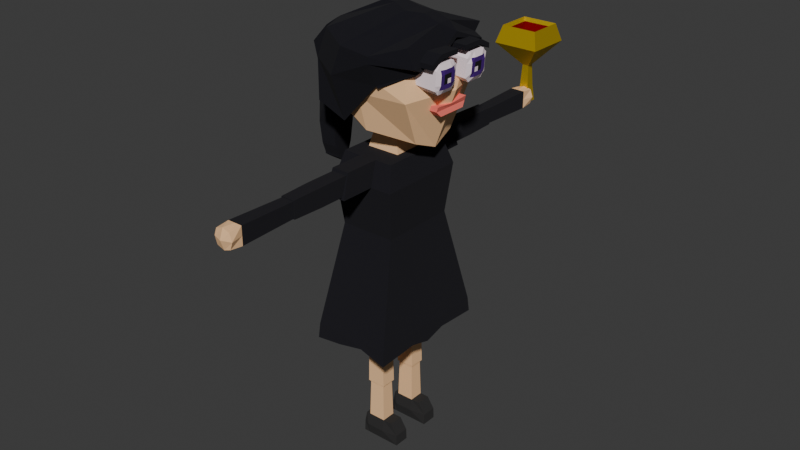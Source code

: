 # Source: DellOriginal.blend  (saved by Blender 5.0.119; exported with 4.5.12 LTS)
import bpy
from mathutils import Matrix  # noqa: F401  (used for matrix-valued properties, if any)

bpy.ops.wm.read_factory_settings(use_empty=True)
scene = bpy.context.scene
scene.name = 'Scene'

# ---- collections
col_collection = bpy.data.collections.new('Collection'); scene.collection.children.link(col_collection)

# ---- materials (node trees are filled in below, after node groups)
mat_lips = bpy.data.materials.new('lips')
mat_pants = bpy.data.materials.new('pants')
mat_skin = bpy.data.materials.new('skin')
mat_shirt = bpy.data.materials.new('shirt')
mat_boot = bpy.data.materials.new('boot')
mat_eye = bpy.data.materials.new('eye')
mat_black = bpy.data.materials.new('black')
mat_eye_color = bpy.data.materials.new('eye_color')
mat_beard = bpy.data.materials.new('beard')
mat_wine_glass = bpy.data.materials.new('wine_glass')
mat_wine = bpy.data.materials.new('wine')

# ---- material node trees
mat_lips.use_nodes = True; mat_lips.node_tree.nodes.clear()
_N = mat_lips.node_tree.nodes; _L = mat_lips.node_tree.links
n0 = _N.new('ShaderNodeBsdfPrincipled'); n0.name = 'Principled BSDF'; n0.location = (-200, 100)
n0.inputs[0].default_value = (0.9822, 0.1936, 0.1507, 1.0)
n0.inputs[2].default_value = 1.0
n1 = _N.new('ShaderNodeOutputMaterial'); n1.name = 'Material Output'; n1.location = (200, 100)
_L.new(n0.outputs[0], n1.inputs[0])
n1.is_active_output = True
mat_pants.use_nodes = True; mat_pants.node_tree.nodes.clear()
_N = mat_pants.node_tree.nodes; _L = mat_pants.node_tree.links
n0 = _N.new('ShaderNodeBsdfPrincipled'); n0.name = 'Principled BSDF'; n0.location = (-200, 100)
n0.inputs[0].default_value = (0.9823, 0.5972, 0.3095, 1.0)
n0.inputs[2].default_value = 1.0
n1 = _N.new('ShaderNodeOutputMaterial'); n1.name = 'Material Output'; n1.location = (200, 100)
_L.new(n0.outputs[0], n1.inputs[0])
n1.is_active_output = True
mat_skin.use_nodes = True; mat_skin.node_tree.nodes.clear()
_N = mat_skin.node_tree.nodes; _L = mat_skin.node_tree.links
n0 = _N.new('ShaderNodeBsdfPrincipled'); n0.name = 'Principled BSDF'; n0.location = (-200, 100)
n0.inputs[0].default_value = (0.9823, 0.5972, 0.3095, 1.0)
n0.inputs[2].default_value = 1.0
n1 = _N.new('ShaderNodeOutputMaterial'); n1.name = 'Material Output'; n1.location = (200, 100)
_L.new(n0.outputs[0], n1.inputs[0])
n1.is_active_output = True
mat_shirt.use_nodes = True; mat_shirt.node_tree.nodes.clear()
_N = mat_shirt.node_tree.nodes; _L = mat_shirt.node_tree.links
n0 = _N.new('ShaderNodeBsdfPrincipled'); n0.name = 'Principled BSDF'; n0.location = (-200, 100)
n0.inputs[0].default_value = (0.003306, 0.002768, 0.006741, 1.0)
n0.inputs[2].default_value = 1.0
n1 = _N.new('ShaderNodeOutputMaterial'); n1.name = 'Material Output'; n1.location = (200, 100)
_L.new(n0.outputs[0], n1.inputs[0])
n1.is_active_output = True
mat_boot.use_nodes = True; mat_boot.node_tree.nodes.clear()
_N = mat_boot.node_tree.nodes; _L = mat_boot.node_tree.links
n0 = _N.new('ShaderNodeBsdfPrincipled'); n0.name = 'Principled BSDF'; n0.location = (-200, 100)
n0.inputs[0].default_value = (0.02025, 0.01927, 0.01927, 1.0)
n0.inputs[2].default_value = 1.0
n1 = _N.new('ShaderNodeOutputMaterial'); n1.name = 'Material Output'; n1.location = (200, 100)
_L.new(n0.outputs[0], n1.inputs[0])
n1.is_active_output = True
mat_eye.use_nodes = True; mat_eye.node_tree.nodes.clear()
_N = mat_eye.node_tree.nodes; _L = mat_eye.node_tree.links
n0 = _N.new('ShaderNodeBsdfPrincipled'); n0.name = 'Principled BSDF'; n0.location = (-200, 100)
n0.inputs[0].default_value = (1.0, 0.8382, 0.8951, 1.0)
n0.inputs[2].default_value = 1.0
n1 = _N.new('ShaderNodeOutputMaterial'); n1.name = 'Material Output'; n1.location = (200, 100)
_L.new(n0.outputs[0], n1.inputs[0])
n1.is_active_output = True
mat_black.use_nodes = True; mat_black.node_tree.nodes.clear()
_N = mat_black.node_tree.nodes; _L = mat_black.node_tree.links
n0 = _N.new('ShaderNodeBsdfPrincipled'); n0.name = 'Principled BSDF'; n0.location = (-200, 100)
n0.inputs[0].default_value = (0.0, 0.0, 0.0, 1.0)
n0.inputs[2].default_value = 1.0
n1 = _N.new('ShaderNodeOutputMaterial'); n1.name = 'Material Output'; n1.location = (200, 100)
_L.new(n0.outputs[0], n1.inputs[0])
n1.is_active_output = True
mat_eye_color.use_nodes = True; mat_eye_color.node_tree.nodes.clear()
_N = mat_eye_color.node_tree.nodes; _L = mat_eye_color.node_tree.links
n0 = _N.new('ShaderNodeBsdfPrincipled'); n0.name = 'Principled BSDF'; n0.location = (-200, 100)
n0.inputs[0].default_value = (0.0567, 0.0004504, 0.1892, 1.0)
n0.inputs[2].default_value = 1.0
n1 = _N.new('ShaderNodeOutputMaterial'); n1.name = 'Material Output'; n1.location = (200, 100)
_L.new(n0.outputs[0], n1.inputs[0])
n1.is_active_output = True
mat_beard.use_nodes = True; mat_beard.node_tree.nodes.clear()
_N = mat_beard.node_tree.nodes; _L = mat_beard.node_tree.links
n0 = _N.new('ShaderNodeBsdfPrincipled'); n0.name = 'Principled BSDF'; n0.location = (-200, 100)
n0.inputs[0].default_value = (0.000322, 0.0, 0.003811, 1.0)
n0.inputs[2].default_value = 1.0
n1 = _N.new('ShaderNodeOutputMaterial'); n1.name = 'Material Output'; n1.location = (200, 100)
_L.new(n0.outputs[0], n1.inputs[0])
n1.is_active_output = True
mat_wine_glass.use_nodes = True; mat_wine_glass.node_tree.nodes.clear()
_N = mat_wine_glass.node_tree.nodes; _L = mat_wine_glass.node_tree.links
n0 = _N.new('ShaderNodeBsdfPrincipled'); n0.name = 'Principled BSDF'; n0.location = (-200, 100)
n0.inputs[0].default_value = (0.8, 0.5569, 0.01521, 1.0)
n0.inputs[1].default_value = 0.7407
n0.inputs[2].default_value = 0.5481
n1 = _N.new('ShaderNodeOutputMaterial'); n1.name = 'Material Output'; n1.location = (200, 100)
_L.new(n0.outputs[0], n1.inputs[0])
n1.is_active_output = True
mat_wine.use_nodes = True; mat_wine.node_tree.nodes.clear()
_N = mat_wine.node_tree.nodes; _L = mat_wine.node_tree.links
n0 = _N.new('ShaderNodeBsdfPrincipled'); n0.name = 'Principled BSDF'; n0.location = (-200, 100)
n0.inputs[0].default_value = (0.2406, 0.0, 0.0009667, 1.0)
n0.inputs[2].default_value = 0.4519
n1 = _N.new('ShaderNodeOutputMaterial'); n1.name = 'Material Output'; n1.location = (200, 100)
_L.new(n0.outputs[0], n1.inputs[0])
n1.is_active_output = True

# ---- world
world_world = bpy.data.worlds.new('World'); scene.world = world_world
world_world.use_nodes = True; world_world.node_tree.nodes.clear()
_N = world_world.node_tree.nodes; _L = world_world.node_tree.links
n0 = _N.new('ShaderNodeOutputWorld'); n0.name = 'World Output'; n0.location = (200, 100)
n1 = _N.new('ShaderNodeBackground'); n1.name = 'Background'; n1.location = (-200, 100)
n1.inputs[0].default_value = (0.05088, 0.05088, 0.05088, 1.0)
_L.new(n1.outputs[0], n0.inputs[0])
n0.is_active_output = True
world_world.color = (0.05088, 0.05088, 0.05088)
world_world.sun_shadow_jitter_overblur = 0.0

# ---- meshes
me_cube_004 = bpy.data.meshes.new('Cube.004')
me_cube_004.from_pydata([(-0.5, -0.5, -0.5), (-0.5, -0.6444, 0.5), (-0.5, 0.5, -0.5), (-0.5, 0.6444, 0.5), (0.4493, -0.5, -0.5), (0.4493, -0.6444, 0.5), (0.4493, 0.5, -0.5), (0.4493, 0.6444, 0.5), (-0.5, -0.646, 0.0), (-0.5, 0.646, 0.0), (0.3919, 0.646, 0.0), (0.3919, -0.646, 0.0), (-0.5, 0.0, -0.5), (-0.5, 0.0, 0.3457), (0.4493, 0.0, -0.5), (0.4493, 0.0, 0.3457), (0.3919, 0.0, 0.0), (-0.5, 0.0, 0.0)], [], [(17, 13, 3, 9), (9, 3, 7, 10), (16, 15, 5, 11), (11, 5, 1, 8), (12, 14, 4, 0), (15, 13, 1, 5), (4, 11, 8, 0), (14, 16, 11, 4), (2, 9, 10, 6), (12, 17, 9, 2), (0, 8, 17, 12), (6, 10, 16, 14), (7, 3, 13, 15), (2, 6, 14, 12), (10, 7, 15, 16), (8, 1, 13, 17)])
_uv = me_cube_004.uv_layers.new(name='UVMap')
_uv.uv.foreach_set('vector', [0.5, 0.125, 0.625, 0.125, 0.625, 0.25, 0.5, 0.25, 0.5, 0.25, 0.625, 0.25, 0.625, 0.5, 0.5, 0.5, 0.5, 0.625, 0.625, 0.625, 0.625, 0.75, 0.5, 0.75, 0.5, 0.75, 0.625, 0.75, 0.625, 1.0, 0.5, 1.0, 0.125, 0.625, 0.375, 0.625, 0.375, 0.75, 0.125, 0.75, 0.625, 0.625, 0.875, 0.625, 0.875, 0.75, 0.625, 0.75, 0.375, 0.75, 0.5, 0.75, 0.5, 1.0, 0.375, 1.0, 0.375, 0.625, 0.5, 0.625, 0.5, 0.75, 0.375, 0.75, 0.375, 0.25, 0.5, 0.25, 0.5, 0.5, 0.375, 0.5, 0.375, 0.125, 0.5, 0.125, 0.5, 0.25, 0.375, 0.25, 0.375, 0.0, 0.5, 0.0, 0.5, 0.125, 0.375, 0.125, 0.375, 0.5, 0.5, 0.5, 0.5, 0.625, 0.375, 0.625, 0.625, 0.5, 0.875, 0.5, 0.875, 0.625, 0.625, 0.625, 0.125, 0.5, 0.375, 0.5, 0.375, 0.625, 0.125, 0.625, 0.5, 0.5, 0.625, 0.5, 0.625, 0.625, 0.5, 0.625, 0.5, 0.0, 0.625, 0.0, 0.625, 0.125, 0.5, 0.125])
me_cube_004.materials.append(mat_lips)
me_cube_004.update()
me_cube_007 = bpy.data.meshes.new('Cube.007')
me_cube_007.from_pydata([(-0.6254, -0.5, -0.5), (-0.5183, -0.5, 0.5), (-0.6254, 0.5, -0.5), (-0.5183, 0.5, 0.5), (0.6254, -0.5, -0.5), (0.5183, -0.5, 0.5), (0.6254, 0.5, -0.5), (0.5183, 0.5, 0.5)], [], [(0, 1, 3, 2), (2, 3, 7, 6), (6, 7, 5, 4), (4, 5, 1, 0), (2, 6, 4, 0), (7, 3, 1, 5)])
_uv = me_cube_007.uv_layers.new(name='UVMap')
_uv.uv.foreach_set('vector', [0.375, 0.0, 0.625, 0.0, 0.625, 0.25, 0.375, 0.25, 0.375, 0.25, 0.625, 0.25, 0.625, 0.5, 0.375, 0.5, 0.375, 0.5, 0.625, 0.5, 0.625, 0.75, 0.375, 0.75, 0.375, 0.75, 0.625, 0.75, 0.625, 1.0, 0.375, 1.0, 0.125, 0.5, 0.375, 0.5, 0.375, 0.75, 0.125, 0.75, 0.625, 0.5, 0.875, 0.5, 0.875, 0.75, 0.625, 0.75])
me_cube_007.materials.append(mat_pants)
me_cube_007.update()
me_cube_011 = bpy.data.meshes.new('Cube.011')
me_cube_011.from_pydata([(-0.6254, -0.5, -0.5), (-0.5183, -0.5, 0.5), (-0.6254, 0.5, -0.5), (-0.5183, 0.5, 0.5), (0.6254, -0.5, -0.5), (0.5183, -0.5, 0.5), (0.6254, 0.5, -0.5), (0.5183, 0.5, 0.5)], [], [(0, 1, 3, 2), (2, 3, 7, 6), (6, 7, 5, 4), (4, 5, 1, 0), (2, 6, 4, 0), (7, 3, 1, 5)])
_uv = me_cube_011.uv_layers.new(name='UVMap')
_uv.uv.foreach_set('vector', [0.375, 0.0, 0.625, 0.0, 0.625, 0.25, 0.375, 0.25, 0.375, 0.25, 0.625, 0.25, 0.625, 0.5, 0.375, 0.5, 0.375, 0.5, 0.625, 0.5, 0.625, 0.75, 0.375, 0.75, 0.375, 0.75, 0.625, 0.75, 0.625, 1.0, 0.375, 1.0, 0.125, 0.5, 0.375, 0.5, 0.375, 0.75, 0.125, 0.75, 0.625, 0.5, 0.875, 0.5, 0.875, 0.75, 0.625, 0.75])
me_cube_011.materials.append(mat_pants)
me_cube_011.update()
me_cube_001 = bpy.data.meshes.new('Cube.001')
me_cube_001.from_pydata([(-0.3562, -0.585, -0.7536), (-0.5012, -1.059, 0.9469), (0.8836, -0.4915, -0.8831), (0.868, -0.8266, 0.9319), (-0.476, 0.0, -0.8593), (-0.5596, 0.007983, 1.127), (0.9313, 0.0, -1.077), (0.868, 0.0, 1.116), (0.0, -0.7841, -0.7536), (0.0, -1.0, 1.0), (0.0, 0.0, 1.338), (0.0, 0.0, -1.106), (-0.7427, -1.0, 0.0), (0.9952, -0.9147, 0.0), (1.37, 0.0, 0.09534), (-0.8625, 0.0, 0.0), (0.0, -1.0, 0.0), (-0.7427, -1.0, 0.5), (0.9363, -0.8568, 0.5), (1.0, 0.0, 0.669), (-0.8625, 0.0, 0.669), (0.0, -1.092, 0.5)], [], [(19, 7, 3, 18), (21, 9, 1, 17), (11, 6, 2, 8), (10, 5, 1, 9), (17, 1, 5, 20), (7, 10, 9, 3), (4, 11, 8, 0), (18, 3, 9, 21), (2, 13, 16, 8), (0, 12, 15, 4), (8, 16, 12, 0), (6, 14, 13, 2), (13, 18, 21, 16), (12, 17, 20, 15), (16, 21, 17, 12), (14, 19, 18, 13)])
_uv = me_cube_001.uv_layers.new(name='UVMap')
_uv.uv.foreach_set('vector', [0.5625, 0.625, 0.625, 0.625, 0.625, 0.75, 0.5625, 0.75, 0.5625, 0.875, 0.625, 0.875, 0.625, 1.0, 0.5625, 1.0, 0.25, 0.625, 0.375, 0.625, 0.375, 0.75, 0.25, 0.75, 0.75, 0.625, 0.875, 0.625, 0.875, 0.75, 0.75, 0.75, 0.5625, 0.0, 0.625, 0.0, 0.625, 0.125, 0.5625, 0.125, 0.625, 0.625, 0.75, 0.625, 0.75, 0.75, 0.625, 0.75, 0.125, 0.625, 0.25, 0.625, 0.25, 0.75, 0.125, 0.75, 0.5625, 0.75, 0.625, 0.75, 0.625, 0.875, 0.5625, 0.875, 0.375, 0.75, 0.5, 0.75, 0.5, 0.875, 0.375, 0.875, 0.375, 0.0, 0.5, 0.0, 0.5, 0.125, 0.375, 0.125, 0.375, 0.875, 0.5, 0.875, 0.5, 1.0, 0.375, 1.0, 0.375, 0.625, 0.5, 0.625, 0.5, 0.75, 0.375, 0.75, 0.5, 0.75, 0.5625, 0.75, 0.5625, 0.875, 0.5, 0.875, 0.5, 0.0, 0.5625, 0.0, 0.5625, 0.125, 0.5, 0.125, 0.5, 0.875, 0.5625, 0.875, 0.5625, 1.0, 0.5, 1.0, 0.5, 0.625, 0.5625, 0.625, 0.5625, 0.75, 0.5, 0.75])
me_cube_001.materials.append(mat_skin)
me_cube_001.update()
me_cube_010 = bpy.data.meshes.new('Cube.010')
me_cube_010.from_pydata([(-0.3852, -0.5, -0.3852), (-0.3852, -0.5, 0.3852), (-0.4473, 0.368, -0.4473), (-0.4473, 0.368, 0.4473), (0.3852, -0.5, -0.3852), (0.3852, -0.5, 0.3852), (0.4473, 0.368, -0.4473), (0.4473, 0.368, 0.4473), (-0.4463, 0.559, 0.3701), (-0.4463, 0.559, -0.3701), (0.4463, 0.559, -0.3701), (0.4463, 0.559, 0.3701), (0.0, 0.368, -0.4473), (0.0, 0.368, 0.4473), (0.0, -0.5, -0.3852), (0.0, -0.5, 0.3852), (0.0, 0.559, -0.5), (0.0, 0.559, 0.5), (-0.3852, -0.5, 0.0), (-0.4473, 0.368, 0.0), (0.4473, 0.368, 0.0), (0.3852, -0.5, 0.0), (-0.603, 0.559, -8.527e-14), (0.603, 0.559, -8.527e-14), (1.866e-08, 0.6122, 0.0), (0.0, -0.5, 0.0)], [], [(18, 1, 3, 19), (20, 6, 10, 23), (20, 7, 5, 21), (25, 15, 1, 18), (12, 6, 4, 14), (13, 3, 1, 15), (24, 17, 11, 23), (12, 2, 9, 16), (13, 7, 11, 17), (19, 3, 8, 22), (3, 13, 17, 8), (6, 12, 16, 10), (22, 8, 17, 24), (7, 13, 15, 5), (2, 12, 14, 0), (21, 5, 15, 25), (4, 21, 25, 14), (9, 22, 24, 16), (2, 19, 22, 9), (16, 24, 23, 10), (14, 25, 18, 0), (6, 20, 21, 4), (7, 20, 23, 11), (0, 18, 19, 2)])
me_cube_010.polygons.foreach_set('material_index', [0, 1, 0, 0, 0, 0, 1, 1, 1, 1, 1, 1, 1, 0, 0, 0, 0, 1, 1, 1, 0, 0, 1, 0])
_uv = me_cube_010.uv_layers.new(name='UVMap')
_uv.uv.foreach_set('vector', [0.5, 0.0, 0.625, 0.0, 0.625, 0.25, 0.5, 0.25, 0.5, 0.5, 0.375, 0.5, 0.375, 0.5, 0.5, 0.5, 0.5, 0.5, 0.625, 0.5, 0.625, 0.75, 0.5, 0.75, 0.5, 0.875, 0.625, 0.875, 0.625, 1.0, 0.5, 1.0, 0.25, 0.5, 0.375, 0.5, 0.375, 0.75, 0.25, 0.75, 0.75, 0.5, 0.875, 0.5, 0.875, 0.75, 0.75, 0.75, 0.5, 0.375, 0.625, 0.375, 0.625, 0.5, 0.5, 0.5, 0.25, 0.5, 0.125, 0.5, 0.125, 0.5, 0.25, 0.5, 0.75, 0.5, 0.625, 0.5, 0.625, 0.5, 0.75, 0.5, 0.5, 0.25, 0.625, 0.25, 0.625, 0.25, 0.5, 0.25, 0.875, 0.5, 0.75, 0.5, 0.75, 0.5, 0.875, 0.5, 0.375, 0.5, 0.25, 0.5, 0.25, 0.5, 0.375, 0.5, 0.5, 0.25, 0.625, 0.25, 0.625, 0.375, 0.5, 0.375, 0.625, 0.5, 0.75, 0.5, 0.75, 0.75, 0.625, 0.75, 0.125, 0.5, 0.25, 0.5, 0.25, 0.75, 0.125, 0.75, 0.5, 0.75, 0.625, 0.75, 0.625, 0.875, 0.5, 0.875, 0.375, 0.75, 0.5, 0.75, 0.5, 0.875, 0.375, 0.875, 0.375, 0.25, 0.5, 0.25, 0.5, 0.375, 0.375, 0.375, 0.375, 0.25, 0.5, 0.25, 0.5, 0.25, 0.375, 0.25, 0.375, 0.375, 0.5, 0.375, 0.5, 0.5, 0.375, 0.5, 0.375, 0.875, 0.5, 0.875, 0.5, 1.0, 0.375, 1.0, 0.375, 0.5, 0.5, 0.5, 0.5, 0.75, 0.375, 0.75, 0.625, 0.5, 0.5, 0.5, 0.5, 0.5, 0.625, 0.5, 0.375, 0.0, 0.5, 0.0, 0.5, 0.25, 0.375, 0.25])
me_cube_010.materials.append(mat_shirt)
me_cube_010.materials.append(mat_skin)
me_cube_010.update()
me_cube_006 = bpy.data.meshes.new('Cube.006')
me_cube_006.from_pydata([(-0.3852, -0.5, -0.3852), (-0.3852, -0.5, 0.3852), (-0.4473, 0.368, -0.4473), (-0.4473, 0.368, 0.4473), (0.3852, -0.5, -0.3852), (0.3852, -0.5, 0.3852), (0.4473, 0.368, -0.4473), (0.4473, 0.368, 0.4473), (-0.4463, 0.559, 0.3701), (-0.4463, 0.559, -0.3701), (0.4463, 0.559, -0.3701), (0.4463, 0.559, 0.3701), (0.0, 0.368, -0.4473), (0.0, 0.368, 0.4473), (0.0, -0.5, -0.3852), (0.0, -0.5, 0.3852), (0.0, 0.559, -0.5), (0.0, 0.559, 0.5), (-0.3852, -0.5, 0.0), (-0.4473, 0.368, 0.0), (0.4473, 0.368, 0.0), (0.3852, -0.5, 0.0), (-0.603, 0.559, -8.527e-14), (0.603, 0.559, -8.527e-14), (0.0, 0.6122, 0.0), (0.0, -0.5, 0.0)], [], [(18, 1, 3, 19), (20, 6, 10, 23), (20, 7, 5, 21), (25, 15, 1, 18), (12, 6, 4, 14), (13, 3, 1, 15), (24, 17, 11, 23), (12, 2, 9, 16), (13, 7, 11, 17), (19, 3, 8, 22), (3, 13, 17, 8), (6, 12, 16, 10), (22, 8, 17, 24), (7, 13, 15, 5), (2, 12, 14, 0), (21, 5, 15, 25), (4, 21, 25, 14), (9, 22, 24, 16), (2, 19, 22, 9), (16, 24, 23, 10), (14, 25, 18, 0), (6, 20, 21, 4), (7, 20, 23, 11), (0, 18, 19, 2)])
me_cube_006.polygons.foreach_set('material_index', [0, 1, 0, 0, 0, 0, 1, 1, 1, 1, 1, 1, 1, 0, 0, 0, 0, 1, 1, 1, 0, 0, 1, 0])
_uv = me_cube_006.uv_layers.new(name='UVMap')
_uv.uv.foreach_set('vector', [0.5, 0.0, 0.625, 0.0, 0.625, 0.25, 0.5, 0.25, 0.5, 0.5, 0.375, 0.5, 0.375, 0.5, 0.5, 0.5, 0.5, 0.5, 0.625, 0.5, 0.625, 0.75, 0.5, 0.75, 0.5, 0.875, 0.625, 0.875, 0.625, 1.0, 0.5, 1.0, 0.25, 0.5, 0.375, 0.5, 0.375, 0.75, 0.25, 0.75, 0.75, 0.5, 0.875, 0.5, 0.875, 0.75, 0.75, 0.75, 0.5, 0.375, 0.625, 0.375, 0.625, 0.5, 0.5, 0.5, 0.25, 0.5, 0.125, 0.5, 0.125, 0.5, 0.25, 0.5, 0.75, 0.5, 0.625, 0.5, 0.625, 0.5, 0.75, 0.5, 0.5, 0.25, 0.625, 0.25, 0.625, 0.25, 0.5, 0.25, 0.875, 0.5, 0.75, 0.5, 0.75, 0.5, 0.875, 0.5, 0.375, 0.5, 0.25, 0.5, 0.25, 0.5, 0.375, 0.5, 0.5, 0.25, 0.625, 0.25, 0.625, 0.375, 0.5, 0.375, 0.625, 0.5, 0.75, 0.5, 0.75, 0.75, 0.625, 0.75, 0.125, 0.5, 0.25, 0.5, 0.25, 0.75, 0.125, 0.75, 0.5, 0.75, 0.625, 0.75, 0.625, 0.875, 0.5, 0.875, 0.375, 0.75, 0.5, 0.75, 0.5, 0.875, 0.375, 0.875, 0.375, 0.25, 0.5, 0.25, 0.5, 0.375, 0.375, 0.375, 0.375, 0.25, 0.5, 0.25, 0.5, 0.25, 0.375, 0.25, 0.375, 0.375, 0.5, 0.375, 0.5, 0.5, 0.375, 0.5, 0.375, 0.875, 0.5, 0.875, 0.5, 1.0, 0.375, 1.0, 0.375, 0.5, 0.5, 0.5, 0.5, 0.75, 0.375, 0.75, 0.625, 0.5, 0.5, 0.5, 0.5, 0.5, 0.625, 0.5, 0.375, 0.0, 0.5, 0.0, 0.5, 0.25, 0.375, 0.25])
me_cube_006.materials.append(mat_shirt)
me_cube_006.materials.append(mat_skin)
me_cube_006.update()
me_cube_008 = bpy.data.meshes.new('Cube.008')
me_cube_008.from_pydata([(-0.6254, -0.5, -0.5), (-0.5144, -0.3973, 0.5), (-0.6254, 0.5, -0.5), (-0.5144, 0.3973, 0.5), (0.6254, -0.5, -0.5), (0.5144, -0.3973, 0.5), (0.6254, 0.5, -0.5), (0.5144, 0.3973, 0.5), (-0.5902, -0.4674, -0.1828), (-0.5902, 0.4674, -0.1828), (0.5902, 0.4674, -0.1828), (0.5902, -0.4674, -0.1828), (1.221, 0.4674, -0.1828), (1.724, 0.5, -0.5), (1.724, -0.5, -0.5), (1.221, -0.4674, -0.1828), (-0.6078, 0.6562, -0.3414), (0.6078, 0.6562, -0.3414), (0.6078, -0.6562, -0.3414), (-0.6078, -0.6562, -0.3414), (1.706, 0.4837, -0.3414), (1.706, -0.4837, -0.3414), (-1.045, 0.5, -0.5), (-1.045, -0.5, -0.5), (-1.028, 0.4837, -0.3414), (-1.028, -0.4837, -0.3414), (-0.8814, -0.4674, -0.1828), (-0.8814, 0.4674, -0.1828)], [], [(8, 1, 3, 9), (9, 3, 7, 10), (10, 7, 5, 11), (11, 5, 1, 8), (2, 6, 4, 0), (7, 3, 1, 5), (18, 11, 8, 19), (17, 10, 12, 20), (16, 9, 10, 17), (2, 0, 23, 22), (20, 12, 15, 21), (10, 11, 15, 12), (18, 4, 14, 21), (4, 6, 13, 14), (11, 18, 21, 15), (13, 20, 21, 14), (9, 16, 24, 27), (2, 16, 17, 6), (6, 17, 20, 13), (4, 18, 19, 0), (25, 26, 27, 24), (23, 25, 24, 22), (0, 19, 25, 23), (16, 2, 22, 24), (19, 8, 26, 25), (8, 9, 27, 26)])
me_cube_008.polygons.foreach_set('material_index', [0, 0, 0, 0, 1, 0, 1, 1, 1, 1, 1, 1, 1, 1, 1, 1, 1, 1, 1, 1, 1, 1, 1, 1, 1, 1])
_uv = me_cube_008.uv_layers.new(name='UVMap')
_uv.uv.foreach_set('vector', [0.4543, 0.0, 0.625, 0.0, 0.625, 0.25, 0.4543, 0.25, 0.4543, 0.25, 0.625, 0.25, 0.625, 0.5, 0.4543, 0.5, 0.4543, 0.5, 0.625, 0.5, 0.625, 0.75, 0.4543, 0.75, 0.4543, 0.75, 0.625, 0.75, 0.625, 1.0, 0.4543, 1.0, 0.125, 0.5, 0.375, 0.5, 0.375, 0.75, 0.125, 0.75, 0.625, 0.5, 0.875, 0.5, 0.875, 0.75, 0.625, 0.75, 0.4146, 0.75, 0.4543, 0.75, 0.4543, 1.0, 0.4146, 1.0, 0.4146, 0.5, 0.4543, 0.5, 0.4543, 0.5, 0.4146, 0.5, 0.4146, 0.25, 0.4543, 0.25, 0.4543, 0.5, 0.4146, 0.5, 0.125, 0.5, 0.125, 0.75, 0.125, 0.75, 0.125, 0.5, 0.4146, 0.5, 0.4543, 0.5, 0.4543, 0.75, 0.4146, 0.75, 0.4543, 0.5, 0.4543, 0.75, 0.4543, 0.75, 0.4543, 0.5, 0.4146, 0.75, 0.375, 0.75, 0.375, 0.75, 0.4146, 0.75, 0.375, 0.75, 0.375, 0.5, 0.375, 0.5, 0.375, 0.75, 0.4543, 0.75, 0.4146, 0.75, 0.4146, 0.75, 0.4543, 0.75, 0.375, 0.5, 0.4146, 0.5, 0.4146, 0.75, 0.375, 0.75, 0.4543, 0.25, 0.4146, 0.25, 0.4146, 0.25, 0.4543, 0.25, 0.375, 0.25, 0.4146, 0.25, 0.4146, 0.5, 0.375, 0.5, 0.375, 0.5, 0.4146, 0.5, 0.4146, 0.5, 0.375, 0.5, 0.375, 0.75, 0.4146, 0.75, 0.4146, 1.0, 0.375, 1.0, 0.4146, 0.0, 0.4543, 0.0, 0.4543, 0.25, 0.4146, 0.25, 0.375, 0.0, 0.4146, 0.0, 0.4146, 0.25, 0.375, 0.25, 0.375, 1.0, 0.4146, 1.0, 0.4146, 1.0, 0.375, 1.0, 0.4146, 0.25, 0.375, 0.25, 0.375, 0.25, 0.4146, 0.25, 0.4146, 1.0, 0.4543, 1.0, 0.4543, 1.0, 0.4146, 1.0, 0.4543, 0.0, 0.4543, 0.25, 0.4543, 0.25, 0.4543, 0.0])
me_cube_008.materials.append(mat_skin)
me_cube_008.materials.append(mat_boot)
me_cube_008.update()
me_cube_012 = bpy.data.meshes.new('Cube.012')
me_cube_012.from_pydata([(-0.6254, -0.5, -0.5), (-0.5144, -0.3973, 0.5), (-0.6254, 0.5, -0.5), (-0.5144, 0.3973, 0.5), (0.6254, -0.5, -0.5), (0.5144, -0.3973, 0.5), (0.6254, 0.5, -0.5), (0.5144, 0.3973, 0.5), (-0.5902, -0.4674, -0.1828), (-0.5902, 0.4674, -0.1828), (0.5902, 0.4674, -0.1828), (0.5902, -0.4674, -0.1828), (1.221, 0.4674, -0.1828), (1.724, 0.5, -0.5), (1.724, -0.5, -0.5), (1.221, -0.4674, -0.1828), (-0.6078, 0.6562, -0.3414), (0.6078, 0.6562, -0.3414), (0.6078, -0.6562, -0.3414), (-0.6078, -0.6562, -0.3414), (1.706, 0.4837, -0.3414), (1.706, -0.4837, -0.3414), (-1.045, 0.5, -0.5), (-1.045, -0.5, -0.5), (-1.028, 0.4837, -0.3414), (-1.028, -0.4837, -0.3414), (-0.8814, -0.4674, -0.1828), (-0.8814, 0.4674, -0.1828)], [], [(8, 1, 3, 9), (9, 3, 7, 10), (10, 7, 5, 11), (11, 5, 1, 8), (2, 6, 4, 0), (7, 3, 1, 5), (18, 11, 8, 19), (17, 10, 12, 20), (16, 9, 10, 17), (2, 0, 23, 22), (20, 12, 15, 21), (10, 11, 15, 12), (18, 4, 14, 21), (4, 6, 13, 14), (11, 18, 21, 15), (13, 20, 21, 14), (9, 16, 24, 27), (2, 16, 17, 6), (6, 17, 20, 13), (4, 18, 19, 0), (25, 26, 27, 24), (23, 25, 24, 22), (0, 19, 25, 23), (16, 2, 22, 24), (19, 8, 26, 25), (8, 9, 27, 26)])
me_cube_012.polygons.foreach_set('material_index', [0, 0, 0, 0, 1, 0, 1, 1, 1, 1, 1, 1, 1, 1, 1, 1, 1, 1, 1, 1, 1, 1, 1, 1, 1, 1])
_uv = me_cube_012.uv_layers.new(name='UVMap')
_uv.uv.foreach_set('vector', [0.4543, 0.0, 0.625, 0.0, 0.625, 0.25, 0.4543, 0.25, 0.4543, 0.25, 0.625, 0.25, 0.625, 0.5, 0.4543, 0.5, 0.4543, 0.5, 0.625, 0.5, 0.625, 0.75, 0.4543, 0.75, 0.4543, 0.75, 0.625, 0.75, 0.625, 1.0, 0.4543, 1.0, 0.125, 0.5, 0.375, 0.5, 0.375, 0.75, 0.125, 0.75, 0.625, 0.5, 0.875, 0.5, 0.875, 0.75, 0.625, 0.75, 0.4146, 0.75, 0.4543, 0.75, 0.4543, 1.0, 0.4146, 1.0, 0.4146, 0.5, 0.4543, 0.5, 0.4543, 0.5, 0.4146, 0.5, 0.4146, 0.25, 0.4543, 0.25, 0.4543, 0.5, 0.4146, 0.5, 0.125, 0.5, 0.125, 0.75, 0.125, 0.75, 0.125, 0.5, 0.4146, 0.5, 0.4543, 0.5, 0.4543, 0.75, 0.4146, 0.75, 0.4543, 0.5, 0.4543, 0.75, 0.4543, 0.75, 0.4543, 0.5, 0.4146, 0.75, 0.375, 0.75, 0.375, 0.75, 0.4146, 0.75, 0.375, 0.75, 0.375, 0.5, 0.375, 0.5, 0.375, 0.75, 0.4543, 0.75, 0.4146, 0.75, 0.4146, 0.75, 0.4543, 0.75, 0.375, 0.5, 0.4146, 0.5, 0.4146, 0.75, 0.375, 0.75, 0.4543, 0.25, 0.4146, 0.25, 0.4146, 0.25, 0.4543, 0.25, 0.375, 0.25, 0.4146, 0.25, 0.4146, 0.5, 0.375, 0.5, 0.375, 0.5, 0.4146, 0.5, 0.4146, 0.5, 0.375, 0.5, 0.375, 0.75, 0.4146, 0.75, 0.4146, 1.0, 0.375, 1.0, 0.4146, 0.0, 0.4543, 0.0, 0.4543, 0.25, 0.4146, 0.25, 0.375, 0.0, 0.4146, 0.0, 0.4146, 0.25, 0.375, 0.25, 0.375, 1.0, 0.4146, 1.0, 0.4146, 1.0, 0.375, 1.0, 0.4146, 0.25, 0.375, 0.25, 0.375, 0.25, 0.4146, 0.25, 0.4146, 1.0, 0.4543, 1.0, 0.4543, 1.0, 0.4146, 1.0, 0.4543, 0.0, 0.4543, 0.25, 0.4543, 0.25, 0.4543, 0.0])
me_cube_012.materials.append(mat_skin)
me_cube_012.materials.append(mat_boot)
me_cube_012.update()
me_cube_003 = bpy.data.meshes.new('Cube.003')
me_cube_003.from_pydata([(-0.5, -0.4066, -0.4066), (-0.5, -0.4066, 0.4066), (-0.5, 0.4066, -0.4066), (-0.5, 0.4066, 0.4066), (0.5, -0.4066, -0.4066), (0.5, -0.4066, 0.4066), (0.5, 0.4066, -0.4066), (0.5, 0.4066, 0.4066), (-0.5, 0.3333, -0.5), (-0.5, 0.1667, -0.5), (-0.5, -1.49e-08, -0.5), (-0.5, -0.1667, -0.5), (-0.5, -0.3333, -0.5), (-0.5, -0.3333, 0.5), (-0.5, -0.1667, 0.5), (-0.5, 1.49e-08, 0.5), (-0.5, 0.1667, 0.5), (-0.5, 0.3333, 0.5), (0.5, -0.3333, -0.5), (0.5, -0.1667, -0.5), (0.5, 1.49e-08, -0.5), (0.5, 0.1667, -0.5), (0.5, 0.3333, -0.5), (0.5, 0.3333, 0.5), (0.5, 0.1667, 0.5), (0.5, -1.49e-08, 0.5), (0.5, -0.1667, 0.5), (0.5, -0.3333, 0.5), (-0.5, -0.5, -0.3333), (-0.5, -0.5, -0.1667), (-0.5, -0.5, 1.49e-08), (-0.5, -0.5, 0.1667), (-0.5, -0.5, 0.3333), (-0.5, 0.5, 0.3333), (-0.5, 0.5, 0.1667), (-0.5, 0.5, -1.49e-08), (-0.5, 0.5, -0.1667), (-0.5, 0.5, -0.3333), (0.5, 0.5, 0.3333), (0.5, 0.5, 0.1667), (0.5, 0.5, -1.49e-08), (0.5, 0.5, -0.1667), (0.5, 0.5, -0.3333), (0.5, -0.5, 0.3333), (0.5, -0.5, 0.1667), (0.5, -0.5, -1.49e-08), (0.5, -0.5, -0.1667), (0.5, -0.5, -0.3333), (0.5375, 0.3333, 0.3333), (0.5918, 0.3333, 0.1667), (0.5918, 0.3333, -1.49e-08), (0.5918, 0.3333, -0.1667), (0.5375, 0.3333, -0.3333), (0.5918, 0.1667, 0.3333), (0.5918, 0.1667, 0.1667), (0.5918, 0.1667, -1.49e-08), (0.5918, 0.1667, -0.1667), (0.5918, 0.1667, -0.3333), (0.5918, -9.934e-09, 0.3333), (0.5918, -4.967e-09, 0.1667), (0.5918, 4.441e-16, -1.49e-08), (0.5918, 4.967e-09, -0.1667), (0.5918, 9.934e-09, -0.3333), (0.5918, -0.1667, 0.3333), (0.5918, -0.1667, 0.1667), (0.5918, -0.1667, -1.49e-08), (0.5918, -0.1667, -0.1667), (0.5918, -0.1667, -0.3333), (0.5375, -0.3333, 0.3333), (0.5918, -0.3333, 0.1667), (0.5918, -0.3333, -1.49e-08), (0.5918, -0.3333, -0.1667), (0.5375, -0.3333, -0.3333), (-0.5, -0.3333, 0.3333), (-0.5, -0.3333, 0.1667), (-0.5, -0.3333, -1.49e-08), (-0.5, -0.3333, -0.1667), (-0.5, -0.3333, -0.3333), (-0.5, -0.1667, 0.3333), (-0.5, -0.1667, 0.1667), (-0.5, -0.1667, -1.49e-08), (-0.5, -0.1667, -0.1667), (-0.5, -0.1667, -0.3333), (-0.5, 9.934e-09, 0.3333), (-0.5, 4.967e-09, 0.1667), (-0.5, -4.441e-16, -1.49e-08), (-0.5, -4.967e-09, -0.1667), (-0.5, -9.934e-09, -0.3333), (-0.5, 0.1667, 0.3333), (-0.5, 0.1667, 0.1667), (-0.5, 0.1667, -1.49e-08), (-0.5, 0.1667, -0.1667), (-0.5, 0.1667, -0.3333), (-0.5, 0.3333, 0.3333), (-0.5, 0.3333, 0.1667), (-0.5, 0.3333, -1.49e-08), (-0.5, 0.3333, -0.1667), (-0.5, 0.3333, -0.3333), (-0.5, 1.965, -0.4066), (-0.5, 1.965, 0.4066), (-0.5, 1.152, -0.4066), (-0.5, 1.152, 0.4066), (0.5, 1.965, -0.4066), (0.5, 1.965, 0.4066), (0.5, 1.152, -0.4066), (0.5, 1.152, 0.4066), (-0.5, 1.226, -0.5), (-0.5, 1.392, -0.5), (-0.5, 1.559, -0.5), (-0.5, 1.726, -0.5), (-0.5, 1.892, -0.5), (-0.5, 1.892, 0.5), (-0.5, 1.726, 0.5), (-0.5, 1.559, 0.5), (-0.5, 1.392, 0.5), (-0.5, 1.226, 0.5), (0.5, 1.892, -0.5), (0.5, 1.726, -0.5), (0.5, 1.559, -0.5), (0.5, 1.392, -0.5), (0.5, 1.226, -0.5), (0.5, 1.226, 0.5), (0.5, 1.392, 0.5), (0.5, 1.559, 0.5), (0.5, 1.726, 0.5), (0.5, 1.892, 0.5), (-0.5, 2.059, -0.3333), (-0.5, 2.059, -0.1667), (-0.5, 2.059, 1.49e-08), (-0.5, 2.059, 0.1667), (-0.5, 2.059, 0.3333), (-0.5, 1.059, 0.3333), (-0.5, 1.059, 0.1667), (-0.5, 1.059, -1.49e-08), (-0.5, 1.059, -0.1667), (-0.5, 1.059, -0.3333), (0.5, 1.059, 0.3333), (0.5, 1.059, 0.1667), (0.5, 1.059, -1.49e-08), (0.5, 1.059, -0.1667), (0.5, 1.059, -0.3333), (0.5, 2.059, 0.3333), (0.5, 2.059, 0.1667), (0.5, 2.059, -1.49e-08), (0.5, 2.059, -0.1667), (0.5, 2.059, -0.3333), (0.5375, 1.226, 0.3333), (0.5918, 1.226, 0.1667), (0.5918, 1.226, -1.49e-08), (0.5918, 1.226, -0.1667), (0.5375, 1.226, -0.3333), (0.5918, 1.392, 0.3333), (0.5918, 1.392, 0.1667), (0.5918, 1.392, -1.49e-08), (0.5918, 1.392, -0.1667), (0.5918, 1.392, -0.3333), (0.5918, 1.559, 0.3333), (0.5918, 1.559, 0.1667), (0.5918, 1.559, -1.49e-08), (0.5918, 1.559, -0.1667), (0.5918, 1.559, -0.3333), (0.5918, 1.726, 0.3333), (0.5918, 1.726, 0.1667), (0.5918, 1.726, -1.49e-08), (0.5918, 1.726, -0.1667), (0.5918, 1.726, -0.3333), (0.5375, 1.892, 0.3333), (0.5918, 1.892, 0.1667), (0.5918, 1.892, -1.49e-08), (0.5918, 1.892, -0.1667), (0.5375, 1.892, -0.3333), (-0.5, 1.892, 0.3333), (-0.5, 1.892, 0.1667), (-0.5, 1.892, -1.49e-08), (-0.5, 1.892, -0.1667), (-0.5, 1.892, -0.3333), (-0.5, 1.726, 0.3333), (-0.5, 1.726, 0.1667), (-0.5, 1.726, -1.49e-08), (-0.5, 1.726, -0.1667), (-0.5, 1.726, -0.3333), (-0.5, 1.559, 0.3333), (-0.5, 1.559, 0.1667), (-0.5, 1.559, -1.49e-08), (-0.5, 1.559, -0.1667), (-0.5, 1.559, -0.3333), (-0.5, 1.392, 0.3333), (-0.5, 1.392, 0.1667), (-0.5, 1.392, -1.49e-08), (-0.5, 1.392, -0.1667), (-0.5, 1.392, -0.3333), (-0.5, 1.226, 0.3333), (-0.5, 1.226, 0.1667), (-0.5, 1.226, -1.49e-08), (-0.5, 1.226, -0.1667), (-0.5, 1.226, -0.3333)], [], [(93, 17, 3, 33), (33, 3, 7, 38), (68, 27, 5, 43), (43, 5, 1, 32), (12, 18, 4, 0), (27, 13, 1, 5), (7, 3, 17, 23), (23, 17, 16, 24), (24, 16, 15, 25), (25, 15, 14, 26), (26, 14, 13, 27), (2, 6, 22, 8), (8, 22, 21, 9), (9, 21, 20, 10), (10, 20, 19, 11), (11, 19, 18, 12), (38, 7, 23, 48), (48, 23, 24, 53), (53, 24, 25, 58), (58, 25, 26, 63), (63, 26, 27, 68), (32, 1, 13, 73), (73, 13, 14, 78), (78, 14, 15, 83), (83, 15, 16, 88), (88, 16, 17, 93), (9, 92, 97, 8), (92, 91, 96, 97), (91, 90, 95, 96), (90, 89, 94, 95), (89, 88, 93, 94), (10, 87, 92, 9), (87, 86, 91, 92), (86, 85, 90, 91), (85, 84, 89, 90), (84, 83, 88, 89), (11, 82, 87, 10), (82, 81, 86, 87), (81, 80, 85, 86), (80, 79, 84, 85), (79, 78, 83, 84), (12, 77, 82, 11), (77, 76, 81, 82), (76, 75, 80, 81), (75, 74, 79, 80), (74, 73, 78, 79), (0, 28, 77, 12), (28, 29, 76, 77), (29, 30, 75, 76), (30, 31, 74, 75), (31, 32, 73, 74), (19, 67, 72, 18), (67, 66, 71, 72), (66, 65, 70, 71), (65, 64, 69, 70), (64, 63, 68, 69), (20, 62, 67, 19), (62, 61, 66, 67), (61, 60, 65, 66), (60, 59, 64, 65), (59, 58, 63, 64), (21, 57, 62, 20), (57, 56, 61, 62), (56, 55, 60, 61), (55, 54, 59, 60), (54, 53, 58, 59), (22, 52, 57, 21), (52, 51, 56, 57), (51, 50, 55, 56), (50, 49, 54, 55), (49, 48, 53, 54), (6, 42, 52, 22), (42, 41, 51, 52), (41, 40, 50, 51), (40, 39, 49, 50), (39, 38, 48, 49), (4, 47, 28, 0), (47, 46, 29, 28), (46, 45, 30, 29), (45, 44, 31, 30), (44, 43, 32, 31), (18, 72, 47, 4), (72, 71, 46, 47), (71, 70, 45, 46), (70, 69, 44, 45), (69, 68, 43, 44), (2, 37, 42, 6), (37, 36, 41, 42), (36, 35, 40, 41), (35, 34, 39, 40), (34, 33, 38, 39), (8, 97, 37, 2), (97, 96, 36, 37), (96, 95, 35, 36), (95, 94, 34, 35), (94, 93, 33, 34), (191, 131, 101, 115), (131, 136, 105, 101), (166, 141, 103, 125), (141, 130, 99, 103), (110, 98, 102, 116), (125, 103, 99, 111), (105, 121, 115, 101), (121, 122, 114, 115), (122, 123, 113, 114), (123, 124, 112, 113), (124, 125, 111, 112), (100, 106, 120, 104), (106, 107, 119, 120), (107, 108, 118, 119), (108, 109, 117, 118), (109, 110, 116, 117), (136, 146, 121, 105), (146, 151, 122, 121), (151, 156, 123, 122), (156, 161, 124, 123), (161, 166, 125, 124), (130, 171, 111, 99), (171, 176, 112, 111), (176, 181, 113, 112), (181, 186, 114, 113), (186, 191, 115, 114), (107, 106, 195, 190), (190, 195, 194, 189), (189, 194, 193, 188), (188, 193, 192, 187), (187, 192, 191, 186), (108, 107, 190, 185), (185, 190, 189, 184), (184, 189, 188, 183), (183, 188, 187, 182), (182, 187, 186, 181), (109, 108, 185, 180), (180, 185, 184, 179), (179, 184, 183, 178), (178, 183, 182, 177), (177, 182, 181, 176), (110, 109, 180, 175), (175, 180, 179, 174), (174, 179, 178, 173), (173, 178, 177, 172), (172, 177, 176, 171), (98, 110, 175, 126), (126, 175, 174, 127), (127, 174, 173, 128), (128, 173, 172, 129), (129, 172, 171, 130), (117, 116, 170, 165), (165, 170, 169, 164), (164, 169, 168, 163), (163, 168, 167, 162), (162, 167, 166, 161), (118, 117, 165, 160), (160, 165, 164, 159), (159, 164, 163, 158), (158, 163, 162, 157), (157, 162, 161, 156), (119, 118, 160, 155), (155, 160, 159, 154), (154, 159, 158, 153), (153, 158, 157, 152), (152, 157, 156, 151), (120, 119, 155, 150), (150, 155, 154, 149), (149, 154, 153, 148), (148, 153, 152, 147), (147, 152, 151, 146), (104, 120, 150, 140), (140, 150, 149, 139), (139, 149, 148, 138), (138, 148, 147, 137), (137, 147, 146, 136), (102, 98, 126, 145), (145, 126, 127, 144), (144, 127, 128, 143), (143, 128, 129, 142), (142, 129, 130, 141), (116, 102, 145, 170), (170, 145, 144, 169), (169, 144, 143, 168), (168, 143, 142, 167), (167, 142, 141, 166), (100, 104, 140, 135), (135, 140, 139, 134), (134, 139, 138, 133), (133, 138, 137, 132), (132, 137, 136, 131), (106, 100, 135, 195), (195, 135, 134, 194), (194, 134, 133, 193), (193, 133, 132, 192), (192, 132, 131, 191)])
me_cube_003.polygons.foreach_set('material_index', [0, 0, 0, 0, 0, 0, 0, 0, 0, 0, 0, 0, 0, 0, 0, 0, 0, 0, 0, 0, 0, 0, 0, 0, 0, 0, 0, 0, 0, 0, 0, 0, 0, 0, 0, 0, 0, 0, 0, 0, 0, 0, 0, 0, 0, 0, 0, 0, 0, 0, 0, 0, 2, 2, 2, 2, 0, 2, 1, 1, 2, 0, 2, 0, 1, 2, 0, 2, 2, 2, 2, 0, 0, 0, 0, 0, 0, 0, 0, 0, 0, 0, 0, 0, 0, 0, 0, 0, 0, 0, 0, 0, 0, 0, 0, 0, 0, 0, 0, 0, 0, 0, 0, 0, 0, 0, 0, 0, 0, 0, 0, 0, 0, 0, 0, 0, 0, 0, 0, 0, 0, 0, 0, 0, 0, 0, 0, 0, 0, 0, 0, 0, 0, 0, 0, 0, 0, 0, 0, 0, 0, 0, 0, 0, 0, 0, 0, 0, 2, 2, 2, 2, 0, 2, 1, 1, 2, 0, 2, 0, 1, 2, 0, 2, 2, 2, 2, 0, 0, 0, 0, 0, 0, 0, 0, 0, 0, 0, 0, 0, 0, 0, 0, 0, 0, 0, 0, 0, 0, 0, 0, 0])
_uv = me_cube_003.uv_layers.new(name='UVMap')
_uv.uv.foreach_set('vector', [0.5833, 0.2083, 0.625, 0.2083, 0.625, 0.25, 0.5833, 0.25, 0.5833, 0.25, 0.625, 0.25, 0.625, 0.5, 0.5833, 0.5, 0.5833, 0.7083, 0.625, 0.7083, 0.625, 0.75, 0.5833, 0.75, 0.5833, 0.75, 0.625, 0.75, 0.625, 1.0, 0.5833, 1.0, 0.125, 0.7083, 0.375, 0.7083, 0.375, 0.75, 0.125, 0.75, 0.625, 0.7083, 0.875, 0.7083, 0.875, 0.75, 0.625, 0.75, 0.625, 0.5, 0.875, 0.5, 0.875, 0.5417, 0.625, 0.5417, 0.625, 0.5417, 0.875, 0.5417, 0.875, 0.5833, 0.625, 0.5833, 0.625, 0.5833, 0.875, 0.5833, 0.875, 0.625, 0.625, 0.625, 0.625, 0.625, 0.875, 0.625, 0.875, 0.6667, 0.625, 0.6667, 0.625, 0.6667, 0.875, 0.6667, 0.875, 0.7083, 0.625, 0.7083, 0.125, 0.5, 0.375, 0.5, 0.375, 0.5417, 0.125, 0.5417, 0.125, 0.5417, 0.375, 0.5417, 0.375, 0.5833, 0.125, 0.5833, 0.125, 0.5833, 0.375, 0.5833, 0.375, 0.625, 0.125, 0.625, 0.125, 0.625, 0.375, 0.625, 0.375, 0.6667, 0.125, 0.6667, 0.125, 0.6667, 0.375, 0.6667, 0.375, 0.7083, 0.125, 0.7083, 0.5833, 0.5, 0.625, 0.5, 0.625, 0.5417, 0.5833, 0.5417, 0.5833, 0.5417, 0.625, 0.5417, 0.625, 0.5833, 0.5833, 0.5833, 0.5833, 0.5833, 0.625, 0.5833, 0.625, 0.625, 0.5833, 0.625, 0.5833, 0.625, 0.625, 0.625, 0.625, 0.6667, 0.5833, 0.6667, 0.5833, 0.6667, 0.625, 0.6667, 0.625, 0.7083, 0.5833, 0.7083, 0.5833, 0.0, 0.625, 0.0, 0.625, 0.04167, 0.5833, 0.04167, 0.5833, 0.04167, 0.625, 0.04167, 0.625, 0.08333, 0.5833, 0.08333, 0.5833, 0.08333, 0.625, 0.08333, 0.625, 0.125, 0.5833, 0.125, 0.5833, 0.125, 0.625, 0.125, 0.625, 0.1667, 0.5833, 0.1667, 0.5833, 0.1667, 0.625, 0.1667, 0.625, 0.2083, 0.5833, 0.2083, 0.375, 0.1667, 0.4167, 0.1667, 0.4167, 0.2083, 0.375, 0.2083, 0.4167, 0.1667, 0.4583, 0.1667, 0.4583, 0.2083, 0.4167, 0.2083, 0.4583, 0.1667, 0.5, 0.1667, 0.5, 0.2083, 0.4583, 0.2083, 0.5, 0.1667, 0.5417, 0.1667, 0.5417, 0.2083, 0.5, 0.2083, 0.5417, 0.1667, 0.5833, 0.1667, 0.5833, 0.2083, 0.5417, 0.2083, 0.375, 0.125, 0.4167, 0.125, 0.4167, 0.1667, 0.375, 0.1667, 0.4167, 0.125, 0.4583, 0.125, 0.4583, 0.1667, 0.4167, 0.1667, 0.4583, 0.125, 0.5, 0.125, 0.5, 0.1667, 0.4583, 0.1667, 0.5, 0.125, 0.5417, 0.125, 0.5417, 0.1667, 0.5, 0.1667, 0.5417, 0.125, 0.5833, 0.125, 0.5833, 0.1667, 0.5417, 0.1667, 0.375, 0.08333, 0.4167, 0.08333, 0.4167, 0.125, 0.375, 0.125, 0.4167, 0.08333, 0.4583, 0.08333, 0.4583, 0.125, 0.4167, 0.125, 0.4583, 0.08333, 0.5, 0.08333, 0.5, 0.125, 0.4583, 0.125, 0.5, 0.08333, 0.5417, 0.08333, 0.5417, 0.125, 0.5, 0.125, 0.5417, 0.08333, 0.5833, 0.08333, 0.5833, 0.125, 0.5417, 0.125, 0.375, 0.04167, 0.4167, 0.04167, 0.4167, 0.08333, 0.375, 0.08333, 0.4167, 0.04167, 0.4583, 0.04167, 0.4583, 0.08333, 0.4167, 0.08333, 0.4583, 0.04167, 0.5, 0.04167, 0.5, 0.08333, 0.4583, 0.08333, 0.5, 0.04167, 0.5417, 0.04167, 0.5417, 0.08333, 0.5, 0.08333, 0.5417, 0.04167, 0.5833, 0.04167, 0.5833, 0.08333, 0.5417, 0.08333, 0.375, 0.0, 0.4167, 0.0, 0.4167, 0.04167, 0.375, 0.04167, 0.4167, 0.0, 0.4583, 0.0, 0.4583, 0.04167, 0.4167, 0.04167, 0.4583, 0.0, 0.5, 0.0, 0.5, 0.04167, 0.4583, 0.04167, 0.5, 0.0, 0.5417, 0.0, 0.5417, 0.04167, 0.5, 0.04167, 0.5417, 0.0, 0.5833, 0.0, 0.5833, 0.04167, 0.5417, 0.04167, 0.375, 0.6667, 0.4167, 0.6667, 0.4167, 0.7083, 0.375, 0.7083, 0.4167, 0.6667, 0.4583, 0.6667, 0.4583, 0.7083, 0.4167, 0.7083, 0.4583, 0.6667, 0.5, 0.6667, 0.5, 0.7083, 0.4583, 0.7083, 0.5, 0.6667, 0.5417, 0.6667, 0.5417, 0.7083, 0.5, 0.7083, 0.5417, 0.6667, 0.5833, 0.6667, 0.5833, 0.7083, 0.5417, 0.7083, 0.375, 0.625, 0.4167, 0.625, 0.4167, 0.6667, 0.375, 0.6667, 0.4167, 0.625, 0.4583, 0.625, 0.4583, 0.6667, 0.4167, 0.6667, 0.4583, 0.625, 0.5, 0.625, 0.5, 0.6667, 0.4583, 0.6667, 0.5, 0.625, 0.5417, 0.625, 0.5417, 0.6667, 0.5, 0.6667, 0.5417, 0.625, 0.5833, 0.625, 0.5833, 0.6667, 0.5417, 0.6667, 0.375, 0.5833, 0.4167, 0.5833, 0.4167, 0.625, 0.375, 0.625, 0.4167, 0.5833, 0.4583, 0.5833, 0.4583, 0.625, 0.4167, 0.625, 0.4583, 0.5833, 0.5, 0.5833, 0.5, 0.625, 0.4583, 0.625, 0.5, 0.5833, 0.5417, 0.5833, 0.5417, 0.625, 0.5, 0.625, 0.5417, 0.5833, 0.5833, 0.5833, 0.5833, 0.625, 0.5417, 0.625, 0.375, 0.5417, 0.4167, 0.5417, 0.4167, 0.5833, 0.375, 0.5833, 0.4167, 0.5417, 0.4583, 0.5417, 0.4583, 0.5833, 0.4167, 0.5833, 0.4583, 0.5417, 0.5, 0.5417, 0.5, 0.5833, 0.4583, 0.5833, 0.5, 0.5417, 0.5417, 0.5417, 0.5417, 0.5833, 0.5, 0.5833, 0.5417, 0.5417, 0.5833, 0.5417, 0.5833, 0.5833, 0.5417, 0.5833, 0.375, 0.5, 0.4167, 0.5, 0.4167, 0.5417, 0.375, 0.5417, 0.4167, 0.5, 0.4583, 0.5, 0.4583, 0.5417, 0.4167, 0.5417, 0.4583, 0.5, 0.5, 0.5, 0.5, 0.5417, 0.4583, 0.5417, 0.5, 0.5, 0.5417, 0.5, 0.5417, 0.5417, 0.5, 0.5417, 0.5417, 0.5, 0.5833, 0.5, 0.5833, 0.5417, 0.5417, 0.5417, 0.375, 0.75, 0.4167, 0.75, 0.4167, 1.0, 0.375, 1.0, 0.4167, 0.75, 0.4583, 0.75, 0.4583, 1.0, 0.4167, 1.0, 0.4583, 0.75, 0.5, 0.75, 0.5, 1.0, 0.4583, 1.0, 0.5, 0.75, 0.5417, 0.75, 0.5417, 1.0, 0.5, 1.0, 0.5417, 0.75, 0.5833, 0.75, 0.5833, 1.0, 0.5417, 1.0, 0.375, 0.7083, 0.4167, 0.7083, 0.4167, 0.75, 0.375, 0.75, 0.4167, 0.7083, 0.4583, 0.7083, 0.4583, 0.75, 0.4167, 0.75, 0.4583, 0.7083, 0.5, 0.7083, 0.5, 0.75, 0.4583, 0.75, 0.5, 0.7083, 0.5417, 0.7083, 0.5417, 0.75, 0.5, 0.75, 0.5417, 0.7083, 0.5833, 0.7083, 0.5833, 0.75, 0.5417, 0.75, 0.375, 0.25, 0.4167, 0.25, 0.4167, 0.5, 0.375, 0.5, 0.4167, 0.25, 0.4583, 0.25, 0.4583, 0.5, 0.4167, 0.5, 0.4583, 0.25, 0.5, 0.25, 0.5, 0.5, 0.4583, 0.5, 0.5, 0.25, 0.5417, 0.25, 0.5417, 0.5, 0.5, 0.5, 0.5417, 0.25, 0.5833, 0.25, 0.5833, 0.5, 0.5417, 0.5, 0.375, 0.2083, 0.4167, 0.2083, 0.4167, 0.25, 0.375, 0.25, 0.4167, 0.2083, 0.4583, 0.2083, 0.4583, 0.25, 0.4167, 0.25, 0.4583, 0.2083, 0.5, 0.2083, 0.5, 0.25, 0.4583, 0.25, 0.5, 0.2083, 0.5417, 0.2083, 0.5417, 0.25, 0.5, 0.25, 0.5417, 0.2083, 0.5833, 0.2083, 0.5833, 0.25, 0.5417, 0.25, 0.5833, 0.2083, 0.5833, 0.25, 0.625, 0.25, 0.625, 0.2083, 0.5833, 0.25, 0.5833, 0.5, 0.625, 0.5, 0.625, 0.25, 0.5833, 0.7083, 0.5833, 0.75, 0.625, 0.75, 0.625, 0.7083, 0.5833, 0.75, 0.5833, 1.0, 0.625, 1.0, 0.625, 0.75, 0.125, 0.7083, 0.125, 0.75, 0.375, 0.75, 0.375, 0.7083, 0.625, 0.7083, 0.625, 0.75, 0.875, 0.75, 0.875, 0.7083, 0.625, 0.5, 0.625, 0.5417, 0.875, 0.5417, 0.875, 0.5, 0.625, 0.5417, 0.625, 0.5833, 0.875, 0.5833, 0.875, 0.5417, 0.625, 0.5833, 0.625, 0.625, 0.875, 0.625, 0.875, 0.5833, 0.625, 0.625, 0.625, 0.6667, 0.875, 0.6667, 0.875, 0.625, 0.625, 0.6667, 0.625, 0.7083, 0.875, 0.7083, 0.875, 0.6667, 0.125, 0.5, 0.125, 0.5417, 0.375, 0.5417, 0.375, 0.5, 0.125, 0.5417, 0.125, 0.5833, 0.375, 0.5833, 0.375, 0.5417, 0.125, 0.5833, 0.125, 0.625, 0.375, 0.625, 0.375, 0.5833, 0.125, 0.625, 0.125, 0.6667, 0.375, 0.6667, 0.375, 0.625, 0.125, 0.6667, 0.125, 0.7083, 0.375, 0.7083, 0.375, 0.6667, 0.5833, 0.5, 0.5833, 0.5417, 0.625, 0.5417, 0.625, 0.5, 0.5833, 0.5417, 0.5833, 0.5833, 0.625, 0.5833, 0.625, 0.5417, 0.5833, 0.5833, 0.5833, 0.625, 0.625, 0.625, 0.625, 0.5833, 0.5833, 0.625, 0.5833, 0.6667, 0.625, 0.6667, 0.625, 0.625, 0.5833, 0.6667, 0.5833, 0.7083, 0.625, 0.7083, 0.625, 0.6667, 0.5833, 0.0, 0.5833, 0.04167, 0.625, 0.04167, 0.625, 0.0, 0.5833, 0.04167, 0.5833, 0.08333, 0.625, 0.08333, 0.625, 0.04167, 0.5833, 0.08333, 0.5833, 0.125, 0.625, 0.125, 0.625, 0.08333, 0.5833, 0.125, 0.5833, 0.1667, 0.625, 0.1667, 0.625, 0.125, 0.5833, 0.1667, 0.5833, 0.2083, 0.625, 0.2083, 0.625, 0.1667, 0.375, 0.1667, 0.375, 0.2083, 0.4167, 0.2083, 0.4167, 0.1667, 0.4167, 0.1667, 0.4167, 0.2083, 0.4583, 0.2083, 0.4583, 0.1667, 0.4583, 0.1667, 0.4583, 0.2083, 0.5, 0.2083, 0.5, 0.1667, 0.5, 0.1667, 0.5, 0.2083, 0.5417, 0.2083, 0.5417, 0.1667, 0.5417, 0.1667, 0.5417, 0.2083, 0.5833, 0.2083, 0.5833, 0.1667, 0.375, 0.125, 0.375, 0.1667, 0.4167, 0.1667, 0.4167, 0.125, 0.4167, 0.125, 0.4167, 0.1667, 0.4583, 0.1667, 0.4583, 0.125, 0.4583, 0.125, 0.4583, 0.1667, 0.5, 0.1667, 0.5, 0.125, 0.5, 0.125, 0.5, 0.1667, 0.5417, 0.1667, 0.5417, 0.125, 0.5417, 0.125, 0.5417, 0.1667, 0.5833, 0.1667, 0.5833, 0.125, 0.375, 0.08333, 0.375, 0.125, 0.4167, 0.125, 0.4167, 0.08333, 0.4167, 0.08333, 0.4167, 0.125, 0.4583, 0.125, 0.4583, 0.08333, 0.4583, 0.08333, 0.4583, 0.125, 0.5, 0.125, 0.5, 0.08333, 0.5, 0.08333, 0.5, 0.125, 0.5417, 0.125, 0.5417, 0.08333, 0.5417, 0.08333, 0.5417, 0.125, 0.5833, 0.125, 0.5833, 0.08333, 0.375, 0.04167, 0.375, 0.08333, 0.4167, 0.08333, 0.4167, 0.04167, 0.4167, 0.04167, 0.4167, 0.08333, 0.4583, 0.08333, 0.4583, 0.04167, 0.4583, 0.04167, 0.4583, 0.08333, 0.5, 0.08333, 0.5, 0.04167, 0.5, 0.04167, 0.5, 0.08333, 0.5417, 0.08333, 0.5417, 0.04167, 0.5417, 0.04167, 0.5417, 0.08333, 0.5833, 0.08333, 0.5833, 0.04167, 0.375, 0.0, 0.375, 0.04167, 0.4167, 0.04167, 0.4167, 0.0, 0.4167, 0.0, 0.4167, 0.04167, 0.4583, 0.04167, 0.4583, 0.0, 0.4583, 0.0, 0.4583, 0.04167, 0.5, 0.04167, 0.5, 0.0, 0.5, 0.0, 0.5, 0.04167, 0.5417, 0.04167, 0.5417, 0.0, 0.5417, 0.0, 0.5417, 0.04167, 0.5833, 0.04167, 0.5833, 0.0, 0.375, 0.6667, 0.375, 0.7083, 0.4167, 0.7083, 0.4167, 0.6667, 0.4167, 0.6667, 0.4167, 0.7083, 0.4583, 0.7083, 0.4583, 0.6667, 0.4583, 0.6667, 0.4583, 0.7083, 0.5, 0.7083, 0.5, 0.6667, 0.5, 0.6667, 0.5, 0.7083, 0.5417, 0.7083, 0.5417, 0.6667, 0.5417, 0.6667, 0.5417, 0.7083, 0.5833, 0.7083, 0.5833, 0.6667, 0.375, 0.625, 0.375, 0.6667, 0.4167, 0.6667, 0.4167, 0.625, 0.4167, 0.625, 0.4167, 0.6667, 0.4583, 0.6667, 0.4583, 0.625, 0.4583, 0.625, 0.4583, 0.6667, 0.5, 0.6667, 0.5, 0.625, 0.5, 0.625, 0.5, 0.6667, 0.5417, 0.6667, 0.5417, 0.625, 0.5417, 0.625, 0.5417, 0.6667, 0.5833, 0.6667, 0.5833, 0.625, 0.375, 0.5833, 0.375, 0.625, 0.4167, 0.625, 0.4167, 0.5833, 0.4167, 0.5833, 0.4167, 0.625, 0.4583, 0.625, 0.4583, 0.5833, 0.4583, 0.5833, 0.4583, 0.625, 0.5, 0.625, 0.5, 0.5833, 0.5, 0.5833, 0.5, 0.625, 0.5417, 0.625, 0.5417, 0.5833, 0.5417, 0.5833, 0.5417, 0.625, 0.5833, 0.625, 0.5833, 0.5833, 0.375, 0.5417, 0.375, 0.5833, 0.4167, 0.5833, 0.4167, 0.5417, 0.4167, 0.5417, 0.4167, 0.5833, 0.4583, 0.5833, 0.4583, 0.5417, 0.4583, 0.5417, 0.4583, 0.5833, 0.5, 0.5833, 0.5, 0.5417, 0.5, 0.5417, 0.5, 0.5833, 0.5417, 0.5833, 0.5417, 0.5417, 0.5417, 0.5417, 0.5417, 0.5833, 0.5833, 0.5833, 0.5833, 0.5417, 0.375, 0.5, 0.375, 0.5417, 0.4167, 0.5417, 0.4167, 0.5, 0.4167, 0.5, 0.4167, 0.5417, 0.4583, 0.5417, 0.4583, 0.5, 0.4583, 0.5, 0.4583, 0.5417, 0.5, 0.5417, 0.5, 0.5, 0.5, 0.5, 0.5, 0.5417, 0.5417, 0.5417, 0.5417, 0.5, 0.5417, 0.5, 0.5417, 0.5417, 0.5833, 0.5417, 0.5833, 0.5, 0.375, 0.75, 0.375, 1.0, 0.4167, 1.0, 0.4167, 0.75, 0.4167, 0.75, 0.4167, 1.0, 0.4583, 1.0, 0.4583, 0.75, 0.4583, 0.75, 0.4583, 1.0, 0.5, 1.0, 0.5, 0.75, 0.5, 0.75, 0.5, 1.0, 0.5417, 1.0, 0.5417, 0.75, 0.5417, 0.75, 0.5417, 1.0, 0.5833, 1.0, 0.5833, 0.75, 0.375, 0.7083, 0.375, 0.75, 0.4167, 0.75, 0.4167, 0.7083, 0.4167, 0.7083, 0.4167, 0.75, 0.4583, 0.75, 0.4583, 0.7083, 0.4583, 0.7083, 0.4583, 0.75, 0.5, 0.75, 0.5, 0.7083, 0.5, 0.7083, 0.5, 0.75, 0.5417, 0.75, 0.5417, 0.7083, 0.5417, 0.7083, 0.5417, 0.75, 0.5833, 0.75, 0.5833, 0.7083, 0.375, 0.25, 0.375, 0.5, 0.4167, 0.5, 0.4167, 0.25, 0.4167, 0.25, 0.4167, 0.5, 0.4583, 0.5, 0.4583, 0.25, 0.4583, 0.25, 0.4583, 0.5, 0.5, 0.5, 0.5, 0.25, 0.5, 0.25, 0.5, 0.5, 0.5417, 0.5, 0.5417, 0.25, 0.5417, 0.25, 0.5417, 0.5, 0.5833, 0.5, 0.5833, 0.25, 0.375, 0.2083, 0.375, 0.25, 0.4167, 0.25, 0.4167, 0.2083, 0.4167, 0.2083, 0.4167, 0.25, 0.4583, 0.25, 0.4583, 0.2083, 0.4583, 0.2083, 0.4583, 0.25, 0.5, 0.25, 0.5, 0.2083, 0.5, 0.2083, 0.5, 0.25, 0.5417, 0.25, 0.5417, 0.2083, 0.5417, 0.2083, 0.5417, 0.25, 0.5833, 0.25, 0.5833, 0.2083])
me_cube_003.materials.append(mat_eye)
me_cube_003.materials.append(mat_black)
me_cube_003.materials.append(mat_eye_color)
me_cube_003.update()
me_cube_002 = bpy.data.meshes.new('Cube.002')
me_cube_002.from_pydata([(-0.5, -0.5375, -1.423), (-0.5, -0.5372, -0.7402), (-0.5, 0.5, -0.5281), (-0.5, 0.5003, 0.1542), (0.5, -0.5375, -1.423), (0.5, -0.5372, -0.7402), (0.5, 0.5, -0.5281), (0.5, 0.5003, 0.1542), (-0.5, 0.1667, -0.5), (-0.5, -0.1667, -0.5), (-0.5, -0.1664, 0.1823), (-0.5, 0.1669, 0.1823), (0.5, -0.1667, -0.5), (0.5, 0.1667, -0.5), (0.5, 0.1669, 0.1823), (0.5, -0.1664, 0.1823), (-0.5, 1.879, -1.378), (-0.5, 1.878, -0.6956), (-0.5, 0.8401, -0.5219), (-0.5, 0.8387, 0.1604), (0.5, 1.879, -1.378), (0.5, 1.878, -0.6956), (0.5, 0.8401, -0.5219), (0.5, 0.8387, 0.1604), (-0.5, 1.173, -0.4814), (-0.5, 1.507, -0.4691), (-0.5, 1.505, 0.2132), (-0.5, 1.172, 0.2009), (0.5, 1.507, -0.4691), (0.5, 1.173, -0.4814), (0.5, 1.172, 0.2009), (0.5, 1.505, 0.2132)], [], [(8, 11, 3, 2), (2, 3, 7, 6), (12, 15, 5, 4), (4, 5, 1, 0), (9, 12, 4, 0), (15, 10, 1, 5), (7, 3, 11, 14), (14, 11, 10, 15), (2, 6, 13, 8), (8, 13, 12, 9), (6, 7, 14, 13), (13, 14, 15, 12), (0, 1, 10, 9), (9, 10, 11, 8), (24, 18, 19, 27), (18, 22, 23, 19), (28, 20, 21, 31), (20, 16, 17, 21), (25, 16, 20, 28), (31, 21, 17, 26), (23, 30, 27, 19), (30, 31, 26, 27), (18, 24, 29, 22), (24, 25, 28, 29), (22, 29, 30, 23), (29, 28, 31, 30), (16, 25, 26, 17), (25, 24, 27, 26)])
_uv = me_cube_002.uv_layers.new(name='UVMap')
_uv.uv.foreach_set('vector', [0.375, 0.1667, 0.625, 0.1667, 0.625, 0.25, 0.375, 0.25, 0.375, 0.25, 0.625, 0.25, 0.625, 0.5, 0.375, 0.5, 0.375, 0.6667, 0.625, 0.6667, 0.625, 0.75, 0.375, 0.75, 0.375, 0.75, 0.625, 0.75, 0.625, 1.0, 0.375, 1.0, 0.125, 0.6667, 0.375, 0.6667, 0.375, 0.75, 0.125, 0.75, 0.625, 0.6667, 0.875, 0.6667, 0.875, 0.75, 0.625, 0.75, 0.625, 0.5, 0.875, 0.5, 0.875, 0.5833, 0.625, 0.5833, 0.625, 0.5833, 0.875, 0.5833, 0.875, 0.6667, 0.625, 0.6667, 0.125, 0.5, 0.375, 0.5, 0.375, 0.5833, 0.125, 0.5833, 0.125, 0.5833, 0.375, 0.5833, 0.375, 0.6667, 0.125, 0.6667, 0.375, 0.5, 0.625, 0.5, 0.625, 0.5833, 0.375, 0.5833, 0.375, 0.5833, 0.625, 0.5833, 0.625, 0.6667, 0.375, 0.6667, 0.375, 0.0, 0.625, 0.0, 0.625, 0.08333, 0.375, 0.08333, 0.375, 0.08333, 0.625, 0.08333, 0.625, 0.1667, 0.375, 0.1667, 0.375, 0.1667, 0.375, 0.25, 0.625, 0.25, 0.625, 0.1667, 0.375, 0.25, 0.375, 0.5, 0.625, 0.5, 0.625, 0.25, 0.375, 0.6667, 0.375, 0.75, 0.625, 0.75, 0.625, 0.6667, 0.375, 0.75, 0.375, 1.0, 0.625, 1.0, 0.625, 0.75, 0.125, 0.6667, 0.125, 0.75, 0.375, 0.75, 0.375, 0.6667, 0.625, 0.6667, 0.625, 0.75, 0.875, 0.75, 0.875, 0.6667, 0.625, 0.5, 0.625, 0.5833, 0.875, 0.5833, 0.875, 0.5, 0.625, 0.5833, 0.625, 0.6667, 0.875, 0.6667, 0.875, 0.5833, 0.125, 0.5, 0.125, 0.5833, 0.375, 0.5833, 0.375, 0.5, 0.125, 0.5833, 0.125, 0.6667, 0.375, 0.6667, 0.375, 0.5833, 0.375, 0.5, 0.375, 0.5833, 0.625, 0.5833, 0.625, 0.5, 0.375, 0.5833, 0.375, 0.6667, 0.625, 0.6667, 0.625, 0.5833, 0.375, 0.0, 0.375, 0.08333, 0.625, 0.08333, 0.625, 0.0, 0.375, 0.08333, 0.375, 0.1667, 0.625, 0.1667, 0.625, 0.08333])
me_cube_002.materials.append(mat_beard)
me_cube_002.update()
me_cube_005 = bpy.data.meshes.new('Cube.005')
me_cube_005.from_pydata([(-1.453, -1.286, -1.771), (-1.158, -0.8801, 0.7428), (-1.453, 1.286, -1.771), (-1.158, 0.8801, 0.7428), (1.453, -1.286, -1.771), (1.158, -0.8801, 0.7428), (1.453, 1.286, -1.771), (1.158, 0.8801, 0.7428), (-1.0, -0.7598, 0.0), (-1.0, 0.7598, 0.0), (1.0, 0.7598, 0.0), (1.0, -0.7598, 0.0), (-0.6038, -0.3201, 1.099), (-0.6038, 0.324, 1.099), (0.6038, 0.324, 1.099), (0.6038, -0.3201, 1.099), (-0.9577, -0.7276, 1.099), (-0.9577, 0.7276, 1.099), (0.9577, 0.7276, 1.099), (0.9577, -0.7276, 1.099), (-0.4563, -0.2415, 1.379), (-0.4563, 0.2454, 1.379), (0.4563, 0.2454, 1.379), (0.4563, -0.2415, 1.379), (-0.3674, 0.6225, -1.315), (-0.3674, -0.6225, -1.315), (0.3674, 0.6225, -1.315), (0.3674, -0.6225, -1.315), (-1.453, 0.4285, -1.734), (-1.453, -0.4285, -1.734), (-1.158, -0.3861, 0.7428), (-1.158, 0.3861, 0.7428), (1.453, -0.4285, -1.734), (1.453, 0.4285, -1.734), (1.158, 0.3861, 0.7428), (1.158, -0.3861, 0.7428), (1.0, 0.3333, 0.0), (1.0, -0.3333, 0.0), (-1.0, -0.3333, 0.0), (-1.0, 0.3333, 0.0), (-0.9577, -0.3192, 1.099), (-0.9577, 0.3192, 1.099), (0.9577, 0.3192, 1.099), (0.9577, -0.3192, 1.099), (-0.6038, -0.1274, 1.099), (-0.6038, 0.1274, 1.099), (0.6038, 0.1093, 1.099), (0.6038, -0.1274, 1.099), (-0.4563, -0.09626, 1.379), (-0.4563, 0.09626, 1.379), (0.4563, 0.08309, 1.379), (0.4563, -0.09626, 1.379), (-0.3674, 0.2075, -1.315), (-0.3674, -0.2075, -1.315), (0.3674, -0.2075, -1.315), (0.3674, 0.2075, -1.315), (-0.3674, -0.2075, -1.663), (-0.3674, -0.6225, -1.663), (0.3674, 0.6225, -1.663), (-0.3674, 0.6225, -1.663), (0.3674, 0.2075, -1.663), (0.3674, -0.6225, -1.663), (-0.3674, 0.2075, -1.663), (0.3674, -0.2075, -1.663), (-1.453, 0.0, -1.825), (-1.158, 2.98e-08, 0.7428), (1.453, 0.0, -1.825), (1.158, -2.98e-08, 0.7428), (1.0, 0.0, 0.0), (-1.0, 0.0, 0.0), (-0.9577, 0.0, 1.099), (0.9577, 0.0, 1.099), (-0.6038, 1.484e-08, 1.099), (0.6038, -1.496e-08, 1.099), (-0.4563, -5.821e-11, 1.379), (0.4563, -5.821e-11, 1.379), (-0.3674, 0.0, -1.315), (0.3674, 0.0, -1.315), (0.4842, 1.286, -1.64), (-0.4842, 1.286, -1.723), (-0.3861, 0.8801, 0.7428), (0.3861, 0.8801, 0.7428), (-0.4842, -1.286, -1.723), (0.4842, -1.286, -1.64), (0.3861, -0.8801, 0.7428), (-0.3861, -0.8801, 0.7428), (0.3333, -0.7598, 0.0), (-0.3333, -0.7598, 0.0), (-0.3333, 0.7598, 0.0), (0.3333, 0.7598, 0.0), (-0.3192, 0.7276, 1.099), (0.3192, 0.7276, 1.099), (0.3192, -0.7276, 1.099), (-0.3192, -0.7276, 1.099), (-0.2318, 0.324, 1.099), (0.2318, 0.324, 1.099), (0.2318, -0.3201, 1.099), (-0.2318, -0.3201, 1.099), (-0.1752, 0.2454, 1.379), (0.1752, 0.2454, 1.379), (0.1752, -0.2415, 1.379), (-0.1752, -0.2415, 1.379), (0.1225, 0.6225, -1.315), (-0.1225, 0.6225, -1.315), (-0.1225, -0.6225, -1.315), (0.1225, -0.6225, -1.315), (0.1225, 0.2075, -1.315), (-0.1225, 0.2075, -1.315), (0.1225, -0.2075, -1.315), (-0.1225, -0.2075, -1.315), (-0.1752, 0.09626, 1.379), (0.1752, 0.09626, 1.379), (-0.1752, -0.09626, 1.379), (0.1752, -0.09626, 1.379), (0.1225, 0.6225, -1.663), (-0.1225, 0.6225, -1.663), (-0.1225, -0.6225, -1.663), (0.1225, -0.6225, -1.663), (0.1225, 0.2075, -1.663), (-0.1225, 0.2075, -1.663), (0.1225, -0.2075, -1.663), (-0.1225, -0.2075, -1.663), (-0.1752, 0.0, 1.379), (0.1752, 0.0, 1.379), (0.1225, 0.0, -1.315), (-0.1225, 0.0, -1.315), (0.3861, -1.57, 0.7452), (-0.3861, -1.57, 0.7452), (0.3192, -1.421, 1.101), (-0.3192, -1.421, 1.101), (-0.3861, 1.57, 0.7452), (0.3861, 1.57, 0.7452), (-0.3192, 1.421, 1.101), (0.3192, 1.421, 1.101), (-1.426, 1.254, -1.543), (1.426, 1.254, -1.543), (1.426, -1.254, -1.543), (-1.426, -1.254, -1.543), (-1.426, -0.4229, -1.543), (-1.426, 0.4229, -1.543), (1.426, 0.4229, -1.543), (1.426, -0.4229, -1.543), (1.426, 0.0, -1.543), (-1.426, 0.0, -1.543), (-0.4752, 1.254, -1.543), (0.4752, 1.254, -1.543), (0.4752, -1.254, -1.543), (-0.4752, -1.254, -1.543)], [], [(39, 31, 3, 9), (89, 81, 7, 10), (37, 35, 5, 11), (87, 85, 1, 8), (28, 2, 24, 52), (30, 1, 16, 40), (147, 87, 8, 137), (141, 37, 11, 136), (145, 89, 10, 135), (139, 39, 9, 134), (46, 14, 22, 50), (84, 5, 19, 92), (80, 3, 17, 90), (34, 7, 18, 42), (45, 13, 17, 41), (95, 14, 18, 91), (47, 15, 19, 43), (97, 12, 16, 93), (112, 48, 20, 101), (44, 12, 20, 48), (96, 15, 23, 100), (94, 13, 21, 98), (54, 27, 61, 63), (32, 4, 27, 54), (82, 0, 25, 104), (78, 6, 26, 102), (6, 33, 55, 26), (66, 32, 54, 77), (104, 25, 57, 116), (124, 77, 54, 108), (13, 45, 49, 21), (72, 44, 48, 74), (98, 21, 49, 110), (122, 74, 48, 112), (14, 46, 42, 18), (73, 47, 43, 71), (12, 44, 40, 16), (72, 45, 41, 70), (5, 35, 43, 19), (67, 34, 42, 71), (15, 47, 51, 23), (73, 46, 50, 75), (137, 8, 38, 138), (143, 69, 39, 139), (135, 10, 36, 140), (142, 68, 37, 141), (3, 31, 41, 17), (65, 30, 40, 70), (0, 29, 53, 25), (64, 28, 52, 76), (10, 7, 34, 36), (68, 67, 35, 37), (8, 1, 30, 38), (69, 65, 31, 39), (120, 63, 61, 117), (114, 58, 60, 118), (102, 26, 58, 114), (52, 24, 59, 62), (108, 54, 63, 120), (26, 55, 60, 58), (25, 53, 56, 57), (107, 52, 62, 119), (38, 30, 65, 69), (36, 34, 67, 68), (29, 64, 76, 53), (31, 65, 70, 41), (140, 36, 68, 142), (138, 38, 69, 143), (47, 73, 75, 51), (35, 67, 71, 43), (44, 72, 70, 40), (46, 73, 71, 42), (110, 49, 74, 122), (45, 72, 74, 49), (106, 55, 77, 124), (33, 66, 77, 55), (52, 107, 125, 76), (107, 106, 124, 125), (50, 111, 123, 75), (111, 110, 122, 123), (55, 106, 118, 60), (106, 107, 119, 118), (53, 109, 121, 56), (109, 108, 120, 121), (24, 103, 115, 59), (103, 102, 114, 115), (59, 115, 119, 62), (115, 114, 118, 119), (56, 121, 116, 57), (121, 120, 117, 116), (75, 123, 113, 51), (123, 122, 112, 113), (22, 99, 111, 50), (99, 98, 110, 111), (76, 125, 109, 53), (125, 124, 108, 109), (27, 105, 117, 61), (105, 104, 116, 117), (2, 79, 103, 24), (79, 78, 102, 103), (4, 83, 105, 27), (83, 82, 104, 105), (14, 95, 99, 22), (95, 94, 98, 99), (12, 97, 101, 20), (97, 96, 100, 101), (51, 113, 100, 23), (113, 112, 101, 100), (15, 96, 92, 19), (96, 97, 93, 92), (13, 94, 90, 17), (94, 95, 91, 90), (7, 81, 91, 18), (90, 91, 133, 132), (1, 85, 93, 16), (84, 92, 128, 126), (134, 9, 88, 144), (144, 88, 89, 145), (136, 11, 86, 146), (146, 86, 87, 147), (11, 5, 84, 86), (86, 84, 85, 87), (9, 3, 80, 88), (88, 80, 81, 89), (127, 126, 128, 129), (92, 93, 129, 128), (93, 85, 127, 129), (85, 84, 126, 127), (131, 130, 132, 133), (91, 81, 131, 133), (81, 80, 130, 131), (80, 90, 132, 130), (83, 146, 147, 82), (4, 136, 146, 83), (79, 144, 145, 78), (2, 134, 144, 79), (29, 138, 143, 64), (33, 140, 142, 66), (66, 142, 141, 32), (6, 135, 140, 33), (64, 143, 139, 28), (0, 137, 138, 29), (28, 139, 134, 2), (78, 145, 135, 6), (32, 141, 136, 4), (82, 147, 137, 0)])
me_cube_005.polygons.foreach_set('material_index', [0, 0, 0, 0, 0, 0, 0, 0, 0, 0, 2, 0, 0, 0, 0, 0, 0, 0, 0, 2, 2, 2, 1, 0, 0, 0, 0, 0, 1, 0, 2, 2, 0, 0, 0, 0, 0, 0, 0, 0, 2, 2, 0, 0, 0, 0, 0, 0, 0, 0, 0, 0, 0, 0, 1, 1, 1, 1, 1, 1, 1, 1, 0, 0, 0, 0, 0, 0, 2, 0, 0, 0, 0, 2, 0, 0, 0, 0, 0, 0, 1, 1, 1, 1, 1, 1, 1, 1, 1, 1, 0, 0, 0, 0, 0, 0, 1, 1, 0, 0, 0, 0, 2, 2, 2, 2, 0, 0, 0, 0, 0, 0, 0, 0, 0, 0, 0, 0, 0, 0, 0, 0, 0, 0, 0, 0, 0, 0, 0, 0, 0, 0, 0, 0, 0, 0, 0, 0, 0, 0, 0, 0, 0, 0, 0, 0])
_uv = me_cube_005.uv_layers.new(name='UVMap')
_uv.uv.foreach_set('vector', [0.5, 0.1667, 0.625, 0.1667, 0.625, 0.25, 0.5, 0.25, 0.5, 0.4167, 0.625, 0.4167, 0.625, 0.5, 0.5, 0.5, 0.5, 0.6667, 0.625, 0.6667, 0.625, 0.75, 0.5, 0.75, 0.5, 0.9167, 0.625, 0.9167, 0.625, 1.0, 0.5, 1.0, 0.375, 0.1667, 0.375, 0.25, 0.375, 0.25, 0.375, 0.1667, 0.625, 0.08333, 0.625, 0.0, 0.625, 0.0, 0.625, 0.08333, 0.3824, 0.9167, 0.5, 0.9167, 0.5, 1.0, 0.3824, 1.0, 0.3824, 0.6667, 0.5, 0.6667, 0.5, 0.75, 0.3824, 0.75, 0.3824, 0.4167, 0.5, 0.4167, 0.5, 0.5, 0.3824, 0.5, 0.3824, 0.1667, 0.5, 0.1667, 0.5, 0.25, 0.3824, 0.25, 0.6592, 0.5947, 0.6592, 0.5342, 0.6592, 0.5342, 0.6592, 0.5947, 0.625, 0.8333, 0.625, 0.75, 0.625, 0.75, 0.625, 0.8333, 0.625, 0.3333, 0.625, 0.25, 0.625, 0.25, 0.625, 0.3333, 0.625, 0.5833, 0.625, 0.5, 0.625, 0.5, 0.625, 0.5833, 0.8408, 0.5947, 0.8408, 0.5342, 0.875, 0.5, 0.875, 0.5833, 0.7197, 0.5342, 0.6592, 0.5342, 0.625, 0.5, 0.7083, 0.5, 0.6592, 0.6553, 0.6592, 0.7158, 0.625, 0.75, 0.625, 0.6667, 0.7803, 0.7158, 0.8408, 0.7158, 0.875, 0.75, 0.7917, 0.75, 0.7803, 0.6553, 0.8408, 0.6553, 0.8408, 0.7158, 0.7803, 0.7158, 0.8408, 0.6553, 0.8408, 0.7158, 0.8408, 0.7158, 0.8408, 0.6553, 0.7197, 0.7158, 0.6592, 0.7158, 0.6592, 0.7158, 0.7197, 0.7158, 0.7803, 0.5342, 0.8408, 0.5342, 0.8408, 0.5342, 0.7803, 0.5342, 0.375, 0.6667, 0.375, 0.75, 0.375, 0.75, 0.375, 0.6667, 0.375, 0.6667, 0.375, 0.75, 0.375, 0.75, 0.375, 0.6667, 0.375, 0.9167, 0.375, 1.0, 0.375, 1.0, 0.375, 0.9167, 0.375, 0.4167, 0.375, 0.5, 0.375, 0.5, 0.375, 0.4167, 0.375, 0.5, 0.375, 0.5833, 0.375, 0.5833, 0.375, 0.5, 0.375, 0.625, 0.375, 0.6667, 0.375, 0.6667, 0.375, 0.625, 0.375, 0.9167, 0.375, 1.0, 0.375, 1.0, 0.375, 0.9167, 0.2917, 0.625, 0.375, 0.625, 0.375, 0.6667, 0.2917, 0.6667, 0.8408, 0.5342, 0.8408, 0.5947, 0.8408, 0.5947, 0.8408, 0.5342, 0.8408, 0.625, 0.8408, 0.6553, 0.8408, 0.6553, 0.8408, 0.625, 0.7803, 0.5342, 0.8408, 0.5342, 0.8408, 0.5947, 0.7803, 0.5947, 0.7803, 0.625, 0.8408, 0.625, 0.8408, 0.6553, 0.7803, 0.6553, 0.6592, 0.5342, 0.6592, 0.5947, 0.625, 0.5833, 0.625, 0.5, 0.6592, 0.625, 0.6592, 0.6553, 0.625, 0.6667, 0.625, 0.625, 0.8408, 0.7158, 0.8408, 0.6553, 0.875, 0.6667, 0.875, 0.75, 0.8408, 0.625, 0.8408, 0.5947, 0.875, 0.5833, 0.875, 0.625, 0.625, 0.75, 0.625, 0.6667, 0.625, 0.6667, 0.625, 0.75, 0.625, 0.625, 0.625, 0.5833, 0.625, 0.5833, 0.625, 0.625, 0.6592, 0.7158, 0.6592, 0.6553, 0.6592, 0.6553, 0.6592, 0.7158, 0.6592, 0.625, 0.6592, 0.5947, 0.6592, 0.5947, 0.6592, 0.625, 0.3824, 0.0, 0.5, 0.0, 0.5, 0.08333, 0.3824, 0.08333, 0.3824, 0.125, 0.5, 0.125, 0.5, 0.1667, 0.3824, 0.1667, 0.3824, 0.5, 0.5, 0.5, 0.5, 0.5833, 0.3824, 0.5833, 0.3824, 0.625, 0.5, 0.625, 0.5, 0.6667, 0.3824, 0.6667, 0.625, 0.25, 0.625, 0.1667, 0.625, 0.1667, 0.625, 0.25, 0.625, 0.125, 0.625, 0.08333, 0.625, 0.08333, 0.625, 0.125, 0.375, 0.0, 0.375, 0.08333, 0.375, 0.08333, 0.375, 0.0, 0.375, 0.125, 0.375, 0.1667, 0.375, 0.1667, 0.375, 0.125, 0.5, 0.5, 0.625, 0.5, 0.625, 0.5833, 0.5, 0.5833, 0.5, 0.625, 0.625, 0.625, 0.625, 0.6667, 0.5, 0.6667, 0.5, 0.0, 0.625, 0.0, 0.625, 0.08333, 0.5, 0.08333, 0.5, 0.125, 0.625, 0.125, 0.625, 0.1667, 0.5, 0.1667, 0.2917, 0.6667, 0.375, 0.6667, 0.375, 0.75, 0.2917, 0.75, 0.2917, 0.5, 0.375, 0.5, 0.375, 0.5833, 0.2917, 0.5833, 0.375, 0.4167, 0.375, 0.5, 0.375, 0.5, 0.375, 0.4167, 0.375, 0.1667, 0.375, 0.25, 0.375, 0.25, 0.375, 0.1667, 0.2917, 0.6667, 0.375, 0.6667, 0.375, 0.6667, 0.2917, 0.6667, 0.375, 0.5, 0.375, 0.5833, 0.375, 0.5833, 0.375, 0.5, 0.375, 0.0, 0.375, 0.08333, 0.375, 0.08333, 0.375, 0.0, 0.2083, 0.5833, 0.125, 0.5833, 0.125, 0.5833, 0.2083, 0.5833, 0.5, 0.08333, 0.625, 0.08333, 0.625, 0.125, 0.5, 0.125, 0.5, 0.5833, 0.625, 0.5833, 0.625, 0.625, 0.5, 0.625, 0.375, 0.08333, 0.375, 0.125, 0.375, 0.125, 0.375, 0.08333, 0.625, 0.1667, 0.625, 0.125, 0.625, 0.125, 0.625, 0.1667, 0.3824, 0.5833, 0.5, 0.5833, 0.5, 0.625, 0.3824, 0.625, 0.3824, 0.08333, 0.5, 0.08333, 0.5, 0.125, 0.3824, 0.125, 0.6592, 0.6553, 0.6592, 0.625, 0.6592, 0.625, 0.6592, 0.6553, 0.625, 0.6667, 0.625, 0.625, 0.625, 0.625, 0.625, 0.6667, 0.8408, 0.6553, 0.8408, 0.625, 0.875, 0.625, 0.875, 0.6667, 0.6592, 0.5947, 0.6592, 0.625, 0.625, 0.625, 0.625, 0.5833, 0.7803, 0.5947, 0.8408, 0.5947, 0.8408, 0.625, 0.7803, 0.625, 0.8408, 0.5947, 0.8408, 0.625, 0.8408, 0.625, 0.8408, 0.5947, 0.2917, 0.5833, 0.375, 0.5833, 0.375, 0.625, 0.2917, 0.625, 0.375, 0.5833, 0.375, 0.625, 0.375, 0.625, 0.375, 0.5833, 0.125, 0.5833, 0.2083, 0.5833, 0.2083, 0.625, 0.125, 0.625, 0.2083, 0.5833, 0.2917, 0.5833, 0.2917, 0.625, 0.2083, 0.625, 0.6592, 0.5947, 0.7197, 0.5947, 0.7197, 0.625, 0.6592, 0.625, 0.7197, 0.5947, 0.7803, 0.5947, 0.7803, 0.625, 0.7197, 0.625, 0.375, 0.5833, 0.2917, 0.5833, 0.2917, 0.5833, 0.375, 0.5833, 0.2917, 0.5833, 0.2083, 0.5833, 0.2083, 0.5833, 0.2917, 0.5833, 0.125, 0.6667, 0.2083, 0.6667, 0.2083, 0.6667, 0.125, 0.6667, 0.2083, 0.6667, 0.2917, 0.6667, 0.2917, 0.6667, 0.2083, 0.6667, 0.375, 0.25, 0.375, 0.3333, 0.375, 0.3333, 0.375, 0.25, 0.375, 0.3333, 0.375, 0.4167, 0.375, 0.4167, 0.375, 0.3333, 0.125, 0.5, 0.2083, 0.5, 0.2083, 0.5833, 0.125, 0.5833, 0.2083, 0.5, 0.2917, 0.5, 0.2917, 0.5833, 0.2083, 0.5833, 0.125, 0.6667, 0.2083, 0.6667, 0.2083, 0.75, 0.125, 0.75, 0.2083, 0.6667, 0.2917, 0.6667, 0.2917, 0.75, 0.2083, 0.75, 0.6592, 0.625, 0.7197, 0.625, 0.7197, 0.6553, 0.6592, 0.6553, 0.7197, 0.625, 0.7803, 0.625, 0.7803, 0.6553, 0.7197, 0.6553, 0.6592, 0.5342, 0.7197, 0.5342, 0.7197, 0.5947, 0.6592, 0.5947, 0.7197, 0.5342, 0.7803, 0.5342, 0.7803, 0.5947, 0.7197, 0.5947, 0.125, 0.625, 0.2083, 0.625, 0.2083, 0.6667, 0.125, 0.6667, 0.2083, 0.625, 0.2917, 0.625, 0.2917, 0.6667, 0.2083, 0.6667, 0.375, 0.75, 0.375, 0.8333, 0.375, 0.8333, 0.375, 0.75, 0.375, 0.8333, 0.375, 0.9167, 0.375, 0.9167, 0.375, 0.8333, 0.375, 0.25, 0.375, 0.3333, 0.375, 0.3333, 0.375, 0.25, 0.375, 0.3333, 0.375, 0.4167, 0.375, 0.4167, 0.375, 0.3333, 0.375, 0.75, 0.375, 0.8333, 0.375, 0.8333, 0.375, 0.75, 0.375, 0.8333, 0.375, 0.9167, 0.375, 0.9167, 0.375, 0.8333, 0.6592, 0.5342, 0.7197, 0.5342, 0.7197, 0.5342, 0.6592, 0.5342, 0.7197, 0.5342, 0.7803, 0.5342, 0.7803, 0.5342, 0.7197, 0.5342, 0.8408, 0.7158, 0.7803, 0.7158, 0.7803, 0.7158, 0.8408, 0.7158, 0.7803, 0.7158, 0.7197, 0.7158, 0.7197, 0.7158, 0.7803, 0.7158, 0.6592, 0.6553, 0.7197, 0.6553, 0.7197, 0.7158, 0.6592, 0.7158, 0.7197, 0.6553, 0.7803, 0.6553, 0.7803, 0.7158, 0.7197, 0.7158, 0.6592, 0.7158, 0.7197, 0.7158, 0.7083, 0.75, 0.625, 0.75, 0.7197, 0.7158, 0.7803, 0.7158, 0.7917, 0.75, 0.7083, 0.75, 0.8408, 0.5342, 0.7803, 0.5342, 0.7917, 0.5, 0.875, 0.5, 0.7803, 0.5342, 0.7197, 0.5342, 0.7083, 0.5, 0.7917, 0.5, 0.625, 0.5, 0.625, 0.4167, 0.625, 0.4167, 0.625, 0.5, 0.7917, 0.5, 0.7083, 0.5, 0.7083, 0.5, 0.7917, 0.5, 0.625, 1.0, 0.625, 0.9167, 0.625, 0.9167, 0.625, 1.0, 0.625, 0.8333, 0.625, 0.8333, 0.625, 0.8333, 0.625, 0.8333, 0.3824, 0.25, 0.5, 0.25, 0.5, 0.3333, 0.3824, 0.3333, 0.3824, 0.3333, 0.5, 0.3333, 0.5, 0.4167, 0.3824, 0.4167, 0.3824, 0.75, 0.5, 0.75, 0.5, 0.8333, 0.3824, 0.8333, 0.3824, 0.8333, 0.5, 0.8333, 0.5, 0.9167, 0.3824, 0.9167, 0.5, 0.75, 0.625, 0.75, 0.625, 0.8333, 0.5, 0.8333, 0.5, 0.8333, 0.625, 0.8333, 0.625, 0.9167, 0.5, 0.9167, 0.5, 0.25, 0.625, 0.25, 0.625, 0.3333, 0.5, 0.3333, 0.5, 0.3333, 0.625, 0.3333, 0.625, 0.4167, 0.5, 0.4167, 0.625, 0.9167, 0.625, 0.8333, 0.625, 0.8333, 0.625, 0.9167, 0.7083, 0.75, 0.7917, 0.75, 0.7917, 0.75, 0.7083, 0.75, 0.625, 0.9167, 0.625, 0.9167, 0.625, 0.9167, 0.625, 0.9167, 0.625, 0.9167, 0.625, 0.8333, 0.625, 0.8333, 0.625, 0.9167, 0.625, 0.4167, 0.625, 0.3333, 0.625, 0.3333, 0.625, 0.4167, 0.625, 0.4167, 0.625, 0.4167, 0.625, 0.4167, 0.625, 0.4167, 0.625, 0.4167, 0.625, 0.3333, 0.625, 0.3333, 0.625, 0.4167, 0.625, 0.3333, 0.625, 0.3333, 0.625, 0.3333, 0.625, 0.3333, 0.375, 0.8333, 0.3824, 0.8333, 0.3824, 0.9167, 0.375, 0.9167, 0.375, 0.75, 0.3824, 0.75, 0.3824, 0.8333, 0.375, 0.8333, 0.375, 0.3333, 0.3824, 0.3333, 0.3824, 0.4167, 0.375, 0.4167, 0.375, 0.25, 0.3824, 0.25, 0.3824, 0.3333, 0.375, 0.3333, 0.375, 0.08333, 0.3824, 0.08333, 0.3824, 0.125, 0.375, 0.125, 0.375, 0.5833, 0.3824, 0.5833, 0.3824, 0.625, 0.375, 0.625, 0.375, 0.625, 0.3824, 0.625, 0.3824, 0.6667, 0.375, 0.6667, 0.375, 0.5, 0.3824, 0.5, 0.3824, 0.5833, 0.375, 0.5833, 0.375, 0.125, 0.3824, 0.125, 0.3824, 0.1667, 0.375, 0.1667, 0.375, 0.0, 0.3824, 0.0, 0.3824, 0.08333, 0.375, 0.08333, 0.375, 0.1667, 0.3824, 0.1667, 0.3824, 0.25, 0.375, 0.25, 0.375, 0.4167, 0.3824, 0.4167, 0.3824, 0.5, 0.375, 0.5, 0.375, 0.6667, 0.3824, 0.6667, 0.3824, 0.75, 0.375, 0.75, 0.375, 0.9167, 0.3824, 0.9167, 0.3824, 1.0, 0.375, 1.0])
me_cube_005.materials.append(mat_shirt)
me_cube_005.materials.append(mat_pants)
me_cube_005.materials.append(mat_skin)
me_cube_005.update()
me_cube_009 = bpy.data.meshes.new('Cube.009')
me_cube_009.from_pydata([(-0.5, -0.5, -0.5), (-0.5, -0.5, 0.5), (-0.4613, 0.5, -0.4613), (-0.4613, 0.5, 0.4613), (0.5, -0.5, -0.5), (0.5, -0.5, 0.5), (0.4613, 0.5, -0.4613), (0.4613, 0.5, 0.4613), (-0.5, 0.0, -0.5), (-0.5, 0.0, 0.5), (0.5, 0.0, -0.5), (0.5, 0.0, 0.5)], [], [(8, 9, 3, 2), (2, 3, 7, 6), (10, 11, 5, 4), (4, 5, 1, 0), (8, 10, 4, 0), (11, 9, 1, 5), (7, 3, 9, 11), (2, 6, 10, 8), (6, 7, 11, 10), (0, 1, 9, 8)])
_uv = me_cube_009.uv_layers.new(name='UVMap')
_uv.uv.foreach_set('vector', [0.375, 0.125, 0.625, 0.125, 0.625, 0.25, 0.375, 0.25, 0.375, 0.25, 0.625, 0.25, 0.625, 0.5, 0.375, 0.5, 0.375, 0.625, 0.625, 0.625, 0.625, 0.75, 0.375, 0.75, 0.375, 0.75, 0.625, 0.75, 0.625, 1.0, 0.375, 1.0, 0.125, 0.625, 0.375, 0.625, 0.375, 0.75, 0.125, 0.75, 0.625, 0.625, 0.875, 0.625, 0.875, 0.75, 0.625, 0.75, 0.625, 0.5, 0.875, 0.5, 0.875, 0.625, 0.625, 0.625, 0.125, 0.5, 0.375, 0.5, 0.375, 0.625, 0.125, 0.625, 0.375, 0.5, 0.625, 0.5, 0.625, 0.625, 0.375, 0.625, 0.375, 0.0, 0.625, 0.0, 0.625, 0.125, 0.375, 0.125])
me_cube_009.materials.append(mat_shirt)
me_cube_009.update()
me_cube_013 = bpy.data.meshes.new('Cube.013')
me_cube_013.from_pydata([(-0.5, -0.5, -0.5), (-0.5, -0.5, 0.5), (-0.4613, 0.5, -0.4613), (-0.4613, 0.5, 0.4613), (0.5, -0.5, -0.5), (0.5, -0.5, 0.5), (0.4613, 0.5, -0.4613), (0.4613, 0.5, 0.4613), (-0.5, 0.0, -0.5), (-0.5, 0.0, 0.5), (0.5, 0.0, -0.5), (0.5, 0.0, 0.5)], [], [(8, 9, 3, 2), (2, 3, 7, 6), (10, 11, 5, 4), (4, 5, 1, 0), (8, 10, 4, 0), (11, 9, 1, 5), (7, 3, 9, 11), (2, 6, 10, 8), (6, 7, 11, 10), (0, 1, 9, 8)])
_uv = me_cube_013.uv_layers.new(name='UVMap')
_uv.uv.foreach_set('vector', [0.375, 0.125, 0.625, 0.125, 0.625, 0.25, 0.375, 0.25, 0.375, 0.25, 0.625, 0.25, 0.625, 0.5, 0.375, 0.5, 0.375, 0.625, 0.625, 0.625, 0.625, 0.75, 0.375, 0.75, 0.375, 0.75, 0.625, 0.75, 0.625, 1.0, 0.375, 1.0, 0.125, 0.625, 0.375, 0.625, 0.375, 0.75, 0.125, 0.75, 0.625, 0.625, 0.875, 0.625, 0.875, 0.75, 0.625, 0.75, 0.625, 0.5, 0.875, 0.5, 0.875, 0.625, 0.625, 0.625, 0.125, 0.5, 0.375, 0.5, 0.375, 0.625, 0.125, 0.625, 0.375, 0.5, 0.625, 0.5, 0.625, 0.625, 0.375, 0.625, 0.375, 0.0, 0.625, 0.0, 0.625, 0.125, 0.375, 0.125])
me_cube_013.materials.append(mat_shirt)
me_cube_013.update()
me_cube = bpy.data.meshes.new('Cube')
me_cube.from_pydata([(-2.808, -0.7976, -4.403), (-2.808, -0.7976, -3.298), (-2.808, 0.7852, -4.403), (-2.808, 0.7852, -3.298), (3.094, -1.989, -6.418), (2.664, -2.394, -2.777), (3.094, 2.253, -4.836), (2.664, 2.666, -2.777), (-2.808, 0.3333, -4.403), (-2.808, -0.3333, -4.403), (-2.808, -0.3333, -3.298), (-2.808, 0.3333, -3.298), (3.094, -0.2561, -4.8), (3.094, 0.4105, -3.218), (2.664, 0.4105, -0.7866), (2.664, -0.2561, -0.7866), (-2.234, 2.471, -14.45), (-2.901, 0.0, -10.02), (-2.316, 1.0, -2.343), (-1.649, 2.471, -2.641), (-2.234, -2.589, -14.45), (-1.649, -2.589, -2.343), (-2.316, -1.0, -2.343), (-0.3333, 0.7419, 1.0), (0.3333, 0.3333, 1.0), (-0.3333, -0.3333, 1.0), (0.3333, -0.3333, 1.0), (0.3333, 0.3333, -1.0), (-0.3333, 0.3333, -1.0), (0.3333, -0.3333, -1.0), (-0.3333, -0.3333, -1.0), (-3.243, -0.3569, -27.46), (-3.243, -0.5464, -25.61), (-3.243, -0.9055, -4.424), (-3.243, 0.6154, -4.424), (-3.243, 0.8931, -4.424), (-3.243, 0.5343, -25.61), (-3.243, 0.3445, -27.46), (-3.243, -0.6154, -4.424), (-0.2113, 3.307, -3.604), (1.227, 3.392, -4.314), (-0.7967, -2.51, -16.71), (1.227, -2.69, -9.364), (1.11, 0.3591, 0.4045), (1.887, 0.3848, 0.1975), (1.11, -0.6505, 0.4045), (1.887, -0.2819, 0.1975), (1.227, 2.862, -9.428), (-0.7967, 2.019, -16.78), (1.227, -3.23, -4.314), (-0.2113, -3.315, -3.604), (1.887, 0.3848, -2.191), (1.11, 0.3591, -1.596), (1.887, -0.2819, -2.191), (1.11, -0.3076, -1.596), (2.757, -1.985, -7.356), (2.757, 2.256, -7.356), (1.319, -2.686, -9.654), (1.319, 2.865, -9.654), (-4.09, -0.3569, -27.46), (-4.09, -0.5464, -25.61), (-4.09, -0.9032, -7.622), (-4.09, 0.6154, -7.622), (-4.09, 0.4492, -7.622), (-3.631, 0.755, -25.61), (-4.09, 0.3445, -27.46), (-4.09, -0.6154, -7.622), (-2.808, -0.7976, -3.403), (-2.808, 0.7852, -3.403), (2.622, 2.384, -4.208), (3.094, -2.394, -5.79), (3.094, 0.4105, -2.218), (3.094, -0.2561, -3.8), (-2.234, -2.589, -7.351), (-2.901, -1.0, -7.351), (-2.901, 1.0, -7.351), (-2.234, 2.471, -7.351), (-3.243, 0.9102, -14.57), (1.227, -3.23, -5.509), (-0.7967, -3.315, -8.612), (-0.7967, 3.307, -8.612), (1.227, 3.392, -5.509), (-3.407, -0.9468, -16.17), (-4.09, 0.5015, -16.17), (-4.09, -0.6154, -16.17), (-4.223, 0.6154, -16.17), (-4.223, 0.6154, -21.57), (-3.169, 0.4426, -21.98), (-4.09, 0.5643, -21.52), (-3.179, -0.6316, -22.48), (-3.177, -0.4594, -22.4), (-4.223, -0.5683, -21.82), (-3.243, -0.5448, -22.27), (-3.167, 0.6246, -21.9), (-3.243, 0.3445, -27.8), (-3.243, -0.3569, -27.8), (-4.09, 0.3445, -27.8), (-4.09, -0.3569, -27.8), (-4.09, 0.02385, -28.73), (-3.243, -0.01895, -28.73)], [], [(2, 8, 87, 93), (81, 40, 7, 69), (72, 15, 5, 70), (74, 22, 1, 67), (53, 12, 4, 42), (25, 10, 1, 22), (18, 3, 11, 23), (23, 11, 10, 25), (47, 6, 13, 51), (51, 13, 12, 53), (69, 7, 14, 71), (71, 14, 15, 72), (88, 83, 77, 68, 2, 93, 36, 64), (1, 10, 38, 33), (8, 28, 30, 9), (28, 27, 29, 30), (2, 17, 28, 8), (17, 16, 27, 28), (43, 24, 26, 45), (24, 23, 25, 26), (39, 19, 24, 43), (19, 18, 23, 24), (45, 26, 21, 50), (26, 25, 22, 21), (9, 30, 17, 0), (30, 29, 20, 17), (79, 50, 21, 73), (73, 21, 22, 74), (68, 3, 18, 75), (75, 18, 19, 76), (31, 59, 97, 95), (38, 34, 62, 66), (10, 11, 34, 38), (8, 9, 90, 87), (11, 3, 35, 34), (9, 0, 89, 90), (70, 5, 49, 78), (78, 49, 50, 79), (15, 46, 49, 5), (46, 45, 50, 49), (7, 40, 44, 14), (40, 39, 43, 44), (14, 44, 46, 15), (44, 43, 45, 46), (27, 52, 54, 29), (52, 51, 53, 54), (16, 48, 52, 27), (48, 47, 51, 52), (29, 54, 41, 20), (54, 53, 42, 41), (76, 19, 39, 80), (80, 39, 40, 81), (6, 47, 58, 56), (4, 42, 57, 55), (85, 62, 63, 83), (82, 61, 66, 84), (84, 66, 62, 85), (33, 38, 66, 61), (36, 37, 65, 64), (34, 35, 63, 62), (31, 32, 60, 59), (32, 92, 91, 60), (65, 86, 88, 64), (48, 80, 81, 47), (16, 76, 80, 48), (42, 78, 79, 41), (4, 70, 78, 42), (91, 92, 32, 89, 0, 67, 1, 33, 61, 82), (35, 77, 83, 63), (17, 75, 76, 16), (2, 68, 75, 17), (20, 73, 74, 17), (41, 79, 73, 20), (3, 68, 77, 35), (13, 71, 72, 12), (6, 69, 71, 13), (17, 74, 67, 0), (12, 72, 70, 4), (47, 81, 69, 6), (87, 90, 31, 37), (93, 87, 37, 36), (90, 89, 32, 31), (91, 82, 84, 85, 86, 65, 59, 60), (88, 86, 85, 83), (94, 99, 98, 96), (37, 31, 95, 99, 94), (65, 37, 94, 96), (59, 65, 96, 98, 97), (98, 99, 95, 97)])
_uv = me_cube.uv_layers.new(name='UVMap')
_uv.uv.foreach_set('vector', [0.125, 0.5, 0.125, 0.5833, 0.125, 0.5833, 0.125, 0.5, 0.5, 0.4722, 0.625, 0.4722, 0.625, 0.5, 0.5, 0.5, 0.5, 0.6667, 0.625, 0.6667, 0.625, 0.75, 0.5, 0.75, 0.5, 0.9167, 0.625, 0.9167, 0.625, 1.0, 0.5, 1.0, 0.3472, 0.6667, 0.375, 0.6667, 0.375, 0.75, 0.3472, 0.75, 0.7917, 0.6667, 0.875, 0.6667, 0.875, 0.75, 0.7917, 0.75, 0.7917, 0.5, 0.875, 0.5, 0.875, 0.5833, 0.7917, 0.5833, 0.7917, 0.5833, 0.875, 0.5833, 0.875, 0.6667, 0.7917, 0.6667, 0.3472, 0.5, 0.375, 0.5, 0.375, 0.5833, 0.3472, 0.5833, 0.3472, 0.5833, 0.375, 0.5833, 0.375, 0.6667, 0.3472, 0.6667, 0.5, 0.5, 0.625, 0.5, 0.625, 0.5833, 0.5, 0.5833, 0.5, 0.5833, 0.625, 0.5833, 0.625, 0.6667, 0.5, 0.6667, 0.4292, 0.25, 0.5, 0.25, 0.5, 0.25, 0.5, 0.25, 0.375, 0.25, 0.375, 0.25, 0.375, 0.25, 0.375, 0.25, 0.875, 0.75, 0.875, 0.6667, 0.875, 0.6667, 0.875, 0.75, 0.125, 0.5833, 0.2083, 0.5833, 0.2083, 0.6667, 0.125, 0.6667, 0.2083, 0.5833, 0.2917, 0.5833, 0.2917, 0.6667, 0.2083, 0.6667, 0.125, 0.5, 0.2083, 0.5, 0.2083, 0.5833, 0.125, 0.5833, 0.2083, 0.5, 0.2917, 0.5, 0.2917, 0.5833, 0.2083, 0.5833, 0.6806, 0.5833, 0.7083, 0.5833, 0.7083, 0.6667, 0.6806, 0.6667, 0.7083, 0.5833, 0.7917, 0.5833, 0.7917, 0.6667, 0.7083, 0.6667, 0.6806, 0.5, 0.7083, 0.5, 0.7083, 0.5833, 0.6806, 0.5833, 0.7083, 0.5, 0.7917, 0.5, 0.7917, 0.5833, 0.7083, 0.5833, 0.6806, 0.6667, 0.7083, 0.6667, 0.7083, 0.75, 0.6806, 0.75, 0.7083, 0.6667, 0.7917, 0.6667, 0.7917, 0.75, 0.7083, 0.75, 0.125, 0.6667, 0.2083, 0.6667, 0.2083, 0.75, 0.125, 0.75, 0.2083, 0.6667, 0.2917, 0.6667, 0.2917, 0.75, 0.2083, 0.75, 0.5, 0.8056, 0.625, 0.8056, 0.625, 0.8333, 0.5, 0.8333, 0.5, 0.8333, 0.625, 0.8333, 0.625, 0.9167, 0.5, 0.9167, 0.5, 0.25, 0.625, 0.25, 0.625, 0.3333, 0.5, 0.3333, 0.5, 0.3333, 0.625, 0.3333, 0.625, 0.4167, 0.5, 0.4167, 0.125, 0.6667, 0.125, 0.6667, 0.125, 0.6667, 0.125, 0.6667, 0.875, 0.6667, 0.875, 0.5833, 0.875, 0.5833, 0.875, 0.6667, 0.875, 0.6667, 0.875, 0.5833, 0.875, 0.5833, 0.875, 0.6667, 0.125, 0.5833, 0.125, 0.6667, 0.125, 0.6667, 0.125, 0.5833, 0.875, 0.5833, 0.875, 0.5, 0.875, 0.5, 0.875, 0.5833, 0.125, 0.6667, 0.125, 0.75, 0.125, 0.75, 0.125, 0.6667, 0.5, 0.75, 0.625, 0.75, 0.625, 0.7778, 0.5, 0.7778, 0.5, 0.7778, 0.625, 0.7778, 0.625, 0.8056, 0.5, 0.8056, 0.625, 0.6667, 0.6528, 0.6667, 0.6528, 0.75, 0.625, 0.75, 0.6528, 0.6667, 0.6806, 0.6667, 0.6806, 0.75, 0.6528, 0.75, 0.625, 0.5, 0.6528, 0.5, 0.6528, 0.5833, 0.625, 0.5833, 0.6528, 0.5, 0.6806, 0.5, 0.6806, 0.5833, 0.6528, 0.5833, 0.625, 0.5833, 0.6528, 0.5833, 0.6528, 0.6667, 0.625, 0.6667, 0.6528, 0.5833, 0.6806, 0.5833, 0.6806, 0.6667, 0.6528, 0.6667, 0.2917, 0.5833, 0.3194, 0.5833, 0.3194, 0.6667, 0.2917, 0.6667, 0.3194, 0.5833, 0.3472, 0.5833, 0.3472, 0.6667, 0.3194, 0.6667, 0.2917, 0.5, 0.3194, 0.5, 0.3194, 0.5833, 0.2917, 0.5833, 0.3194, 0.5, 0.3472, 0.5, 0.3472, 0.5833, 0.3194, 0.5833, 0.2917, 0.6667, 0.3194, 0.6667, 0.3194, 0.75, 0.2917, 0.75, 0.3194, 0.6667, 0.3472, 0.6667, 0.3472, 0.75, 0.3194, 0.75, 0.5, 0.4167, 0.625, 0.4167, 0.625, 0.4444, 0.5, 0.4444, 0.5, 0.4444, 0.625, 0.4444, 0.625, 0.4722, 0.5, 0.4722, 0.375, 0.5, 0.375, 0.4722, 0.375, 0.4722, 0.375, 0.5, 0.375, 0.75, 0.3472, 0.75, 0.3472, 0.75, 0.375, 0.75, 0.5, 0.1667, 0.625, 0.1667, 0.625, 0.25, 0.5, 0.25, 0.5, 0.0, 0.625, 0.0, 0.625, 0.08333, 0.5, 0.08333, 0.5, 0.08333, 0.625, 0.08333, 0.625, 0.1667, 0.5, 0.1667, 0.875, 0.75, 0.875, 0.6667, 0.875, 0.6667, 0.875, 0.75, 0.125, 0.5, 0.125, 0.5833, 0.125, 0.5833, 0.125, 0.5, 0.875, 0.5833, 0.875, 0.5, 0.875, 0.5, 0.875, 0.5833, 0.125, 0.6667, 0.125, 0.75, 0.125, 0.75, 0.125, 0.6667, 0.375, 1.0, 0.4128, 1.0, 0.4252, 1.0, 0.375, 1.0, 0.375, 0.1667, 0.4285, 0.1667, 0.4292, 0.25, 0.375, 0.25, 0.375, 0.4444, 0.5, 0.4444, 0.5, 0.4722, 0.375, 0.4722, 0.375, 0.4167, 0.5, 0.4167, 0.5, 0.4444, 0.375, 0.4444, 0.375, 0.7778, 0.5, 0.7778, 0.5, 0.8056, 0.375, 0.8056, 0.375, 0.75, 0.5, 0.75, 0.5, 0.7778, 0.375, 0.7778, 0.4252, 1.0, 0.4128, 1.0, 0.375, 1.0, 0.375, 1.0, 0.375, 1.0, 0.5, 1.0, 0.625, 1.0, 0.625, 1.0, 0.625, 1.0, 0.5, 1.0, 0.625, 0.25, 0.5, 0.25, 0.5, 0.25, 0.625, 0.25, 0.375, 0.3333, 0.5, 0.3333, 0.5, 0.4167, 0.375, 0.4167, 0.375, 0.25, 0.5, 0.25, 0.5, 0.3333, 0.375, 0.3333, 0.375, 0.8333, 0.5, 0.8333, 0.5, 0.9167, 0.375, 0.9167, 0.375, 0.8056, 0.5, 0.8056, 0.5, 0.8333, 0.375, 0.8333, 0.625, 0.25, 0.5, 0.25, 0.5, 0.25, 0.625, 0.25, 0.375, 0.5833, 0.5, 0.5833, 0.5, 0.6667, 0.375, 0.6667, 0.375, 0.5, 0.5, 0.5, 0.5, 0.5833, 0.375, 0.5833, 0.375, 0.9167, 0.5, 0.9167, 0.5, 1.0, 0.375, 1.0, 0.375, 0.6667, 0.5, 0.6667, 0.5, 0.75, 0.375, 0.75, 0.375, 0.4722, 0.5, 0.4722, 0.5, 0.5, 0.375, 0.5, 0.125, 0.5833, 0.125, 0.6667, 0.125, 0.6667, 0.125, 0.5833, 0.125, 0.5, 0.125, 0.5833, 0.125, 0.5833, 0.125, 0.5, 0.125, 0.6667, 0.125, 0.75, 0.125, 0.75, 0.125, 0.6667, 0.4252, 0.0, 0.5, 0.0, 0.5, 0.08333, 0.5, 0.1667, 0.4285, 0.1667, 0.375, 0.1667, 0.375, 0.08333, 0.375, 0.0, 0.4292, 0.25, 0.4285, 0.1667, 0.5, 0.1667, 0.5, 0.25, 0.125, 0.5833, 0.125, 0.6265, 0.125, 0.6214, 0.125, 0.5833, 0.125, 0.5833, 0.125, 0.6667, 0.125, 0.6667, 0.125, 0.6265, 0.125, 0.5833, 0.125, 0.5833, 0.125, 0.5833, 0.125, 0.5833, 0.125, 0.5833, 0.375, 0.08333, 0.375, 0.1667, 0.375, 0.1667, 0.375, 0.1286, 0.375, 0.08333, 0.125, 0.6214, 0.125, 0.6265, 0.125, 0.6667, 0.125, 0.6667])
me_cube.materials.append(mat_beard)
me_cube.update()
me_cube_014 = bpy.data.meshes.new('Cube.014')
me_cube_014.from_pydata([(-1.0, -1.0, -1.0), (-0.7226, -0.7226, 1.54), (-1.0, 1.0, -1.0), (-0.7226, 0.7226, 1.54), (1.0, -1.0, -1.0), (0.7226, -0.7226, 1.54), (1.0, 1.0, -1.0), (0.7226, 0.7226, 1.54), (-0.5364, -0.5364, 5.01), (-0.5364, 0.5364, 5.01), (0.5364, 0.5364, 5.01), (0.5364, -0.5364, 5.01), (-3.756, -3.756, 8.785), (-3.756, 3.756, 8.785), (3.756, 3.756, 8.785), (3.756, -3.756, 8.785), (-2.48, -2.48, 11.04), (-2.48, 2.48, 11.04), (2.48, 2.48, 11.04), (2.48, -2.48, 11.04), (-2.964, -2.964, 11.6), (-2.964, 2.964, 11.6), (2.964, 2.964, 11.6), (2.964, -2.964, 11.6), (-2.48, -2.48, 10.08), (-2.48, 2.48, 10.08), (2.48, 2.48, 10.08), (2.48, -2.48, 10.08)], [], [(0, 1, 3, 2), (2, 3, 7, 6), (6, 7, 5, 4), (4, 5, 1, 0), (2, 6, 4, 0), (1, 5, 11, 8), (8, 11, 15, 12), (7, 3, 9, 10), (5, 7, 10, 11), (3, 1, 8, 9), (12, 15, 23, 20), (10, 9, 13, 14), (11, 10, 14, 15), (9, 8, 12, 13), (19, 18, 26, 27), (14, 13, 21, 22), (15, 14, 22, 23), (13, 12, 20, 21), (16, 17, 21, 20), (17, 18, 22, 21), (18, 19, 23, 22), (19, 16, 20, 23), (26, 25, 24, 27), (17, 16, 24, 25), (16, 19, 27, 24), (18, 17, 25, 26)])
me_cube_014.polygons.foreach_set('material_index', [0, 0, 0, 0, 0, 0, 0, 0, 0, 0, 0, 0, 0, 0, 1, 0, 0, 0, 0, 0, 0, 0, 1, 1, 1, 1])
_uv = me_cube_014.uv_layers.new(name='UVMap')
_uv.uv.foreach_set('vector', [0.375, 0.0, 0.625, 0.0, 0.625, 0.25, 0.375, 0.25, 0.375, 0.25, 0.625, 0.25, 0.625, 0.5, 0.375, 0.5, 0.375, 0.5, 0.625, 0.5, 0.625, 0.75, 0.375, 0.75, 0.375, 0.75, 0.625, 0.75, 0.625, 1.0, 0.375, 1.0, 0.125, 0.5, 0.375, 0.5, 0.375, 0.75, 0.125, 0.75, 0.625, 1.0, 0.625, 0.75, 0.625, 0.75, 0.625, 1.0, 0.625, 1.0, 0.625, 0.75, 0.625, 0.75, 0.625, 1.0, 0.625, 0.5, 0.625, 0.25, 0.625, 0.25, 0.625, 0.5, 0.625, 0.75, 0.625, 0.5, 0.625, 0.5, 0.625, 0.75, 0.625, 0.25, 0.625, 0.0, 0.625, 0.0, 0.625, 0.25, 0.625, 1.0, 0.625, 0.75, 0.625, 0.75, 0.625, 1.0, 0.625, 0.5, 0.625, 0.25, 0.625, 0.25, 0.625, 0.5, 0.625, 0.75, 0.625, 0.5, 0.625, 0.5, 0.625, 0.75, 0.625, 0.25, 0.625, 0.0, 0.625, 0.0, 0.625, 0.25, 0.6454, 0.7296, 0.6454, 0.5204, 0.6454, 0.5204, 0.6454, 0.7296, 0.625, 0.5, 0.625, 0.25, 0.625, 0.25, 0.625, 0.5, 0.625, 0.75, 0.625, 0.5, 0.625, 0.5, 0.625, 0.75, 0.625, 0.25, 0.625, 0.0, 0.625, 0.0, 0.625, 0.25, 0.8546, 0.7296, 0.8546, 0.5204, 0.875, 0.5, 0.875, 0.75, 0.8546, 0.5204, 0.6454, 0.5204, 0.625, 0.5, 0.875, 0.5, 0.6454, 0.5204, 0.6454, 0.7296, 0.625, 0.75, 0.625, 0.5, 0.6454, 0.7296, 0.8546, 0.7296, 0.875, 0.75, 0.625, 0.75, 0.6454, 0.5204, 0.8546, 0.5204, 0.8546, 0.7296, 0.6454, 0.7296, 0.8546, 0.5204, 0.8546, 0.7296, 0.8546, 0.7296, 0.8546, 0.5204, 0.8546, 0.7296, 0.6454, 0.7296, 0.6454, 0.7296, 0.8546, 0.7296, 0.6454, 0.5204, 0.8546, 0.5204, 0.8546, 0.5204, 0.6454, 0.5204])
me_cube_014.materials.append(mat_wine_glass)
me_cube_014.materials.append(mat_wine)
me_cube_014.update()

# ---- objects
ob_right_shoulder = bpy.data.objects.new('Right Shoulder', None)
ob_right_leg = bpy.data.objects.new('Right Leg', None)
ob_neck = bpy.data.objects.new('Neck', None)
ob_lips = bpy.data.objects.new('Lips', me_cube_004)
ob_leg_001 = bpy.data.objects.new('Leg.001', me_cube_007)
ob_leg = bpy.data.objects.new('Leg', me_cube_011)
ob_left_shoulder = bpy.data.objects.new('Left Shoulder', None)
ob_left_leg = bpy.data.objects.new('Left Leg', None)
ob_knee_001 = bpy.data.objects.new('Knee.001', None)
ob_knee = bpy.data.objects.new('Knee', None)
ob_joint_001 = bpy.data.objects.new('Joint.001', None)
ob_joint = bpy.data.objects.new('Joint', None)
ob_head = bpy.data.objects.new('Head', me_cube_001)
ob_hand_001 = bpy.data.objects.new('Hand.001', me_cube_010)
ob_hand = bpy.data.objects.new('Hand', me_cube_006)
ob_foot_001 = bpy.data.objects.new('Foot.001', me_cube_008)
ob_foot = bpy.data.objects.new('Foot', me_cube_012)
ob_eyes = bpy.data.objects.new('Eyes', me_cube_003)
ob_eyebrows = bpy.data.objects.new('Eyebrows', me_cube_002)
ob_core = bpy.data.objects.new('Core', None)
ob_chest = bpy.data.objects.new('Chest', me_cube_005)
ob_arm_001 = bpy.data.objects.new('Arm.001', me_cube_009)
ob_arm = bpy.data.objects.new('Arm', me_cube_013)
ob_hair = bpy.data.objects.new('Hair', me_cube)
ob_wine_glass = bpy.data.objects.new('Wine Glass', me_cube_014)

# ---- transforms, parenting, visibility, modifiers, constraints
ob_right_shoulder.parent = ob_core
ob_right_shoulder.location = (0.0, 1.277, 1.188)
ob_right_shoulder.rotation_euler = (0.0, -0.0, 3.142)
ob_right_leg.parent = ob_core
ob_right_leg.location = (0.0, 0.4284, -1.896)
ob_neck.parent = ob_core
ob_neck.location = (0.0, 0.0, 1.433)
ob_lips.parent = ob_neck
ob_lips.matrix_parent_inverse = Matrix(((1.0, -0.0, 0.0, -0.0), (-0.0, 1.0, -0.0, 0.0), (0.0, -0.0, 1.0, -1.433), (-0.0, 0.0, -0.0, 1.0)))
ob_lips.location = (1.012, 0.0, 2.432)
ob_lips.scale = (0.4969, 0.5904, 0.1855)
ob_leg_001.parent = ob_right_leg
ob_leg_001.matrix_parent_inverse = Matrix(((1.0, -0.0, -0.0, -0.0), (-0.0, 1.0, 0.0, 0.4284), (-0.0, -0.0, 1.0, 2.067), (-0.0, 0.0, -0.0, 1.0)))
ob_leg_001.location = (0.0, -0.4192, -2.826)
ob_leg_001.scale = (0.2919, 0.3057, 1.39)
ob_leg.parent = ob_left_leg
ob_leg.matrix_parent_inverse = Matrix(((1.0, -0.0, -0.0, -0.0), (-0.0, 1.0, 0.0, 0.4284), (-0.0, -0.0, 1.0, 2.067), (-0.0, 0.0, -0.0, 1.0)))
ob_leg.location = (0.0, -0.4192, -2.826)
ob_leg.scale = (0.2919, 0.3057, 1.39)
ob_left_shoulder.parent = ob_core
ob_left_shoulder.location = (0.0, -1.277, 1.188)
ob_left_leg.parent = ob_core
ob_left_leg.location = (0.0, -0.4284, -1.908)
ob_knee_001.parent = ob_right_leg
ob_knee_001.matrix_parent_inverse = Matrix(((1.0, -0.0, -0.0, -0.0), (-0.0, 1.0, 0.0, 0.4284), (-0.0, -0.0, 1.0, 1.908), (-0.0, 0.0, -0.0, 1.0)))
ob_knee_001.location = (0.0, -0.4284, -3.24)
ob_knee.parent = ob_left_leg
ob_knee.matrix_parent_inverse = Matrix(((1.0, -0.0, -0.0, -0.0), (-0.0, 1.0, 0.0, 0.4284), (-0.0, -0.0, 1.0, 1.908), (-0.0, 0.0, -0.0, 1.0)))
ob_knee.location = (0.0, -0.4284, -3.24)
ob_joint_001.parent = ob_right_shoulder
ob_joint_001.matrix_parent_inverse = Matrix(((1.0, -0.0, -0.0, -0.0), (-0.0, 1.0, 0.0, 1.277), (-0.0, -0.0, 1.0, -1.188), (-0.0, 0.0, -0.0, 1.0)))
ob_joint_001.location = (0.0, -2.672, 1.188)
ob_joint.parent = ob_left_shoulder
ob_joint.matrix_parent_inverse = Matrix(((1.0, -0.0, -0.0, -0.0), (-0.0, 1.0, 0.0, 1.277), (-0.0, -0.0, 1.0, -1.188), (-0.0, 0.0, -0.0, 1.0)))
ob_joint.location = (0.0, -2.672, 1.188)
ob_joint.empty_display_size = 0.26
ob_head.parent = ob_neck
ob_head.matrix_parent_inverse = Matrix(((1.0, -0.0, 0.0, -0.0), (-0.0, 1.0, -0.0, 0.0), (0.0, -0.0, 1.0, -1.433), (-0.0, 0.0, -0.0, 1.0)))
ob_head.location = (0.0, 0.0, 2.654)
ob_head.scale = (0.9621, 0.9621, 0.9621)
_m = ob_head.modifiers.new('Mirror', 'MIRROR')
_m.use_axis = (False, True, False)
ob_hand_001.parent = ob_joint_001
ob_hand_001.matrix_parent_inverse = Matrix(((1.0, -0.0, -0.0, -0.0), (-0.0, 1.0, 0.0, 2.672), (-0.0, -0.0, 1.0, -1.188), (-0.0, 0.0, -0.0, 1.0)))
ob_hand_001.location = (0.0, -3.317, 1.185)
ob_hand_001.scale = (-0.328, -1.317, -0.3951)
ob_hand.parent = ob_joint
ob_hand.matrix_parent_inverse = Matrix(((1.0, -0.0, -0.0, -0.0), (-0.0, 1.0, 0.0, 2.672), (-0.0, -0.0, 1.0, -1.188), (-0.0, 0.0, -0.0, 1.0)))
ob_hand.location = (0.0, -3.317, 1.185)
ob_hand.scale = (-0.328, -1.317, -0.3951)
ob_foot_001.parent = ob_knee_001
ob_foot_001.matrix_parent_inverse = Matrix(((1.0, -0.0, -0.0, -0.0), (-0.0, 1.0, 0.0, 0.4284), (-0.0, -0.0, 1.0, 3.327), (-0.0, 0.0, -0.0, 1.0)))
ob_foot_001.location = (0.0, -0.4192, -3.991)
ob_foot_001.scale = (0.2919, 0.3057, 1.39)
ob_foot.parent = ob_knee
ob_foot.matrix_parent_inverse = Matrix(((1.0, -0.0, -0.0, -0.0), (-0.0, 1.0, 0.0, 0.4284), (-0.0, -0.0, 1.0, 3.327), (-0.0, 0.0, -0.0, 1.0)))
ob_foot.location = (0.0, -0.4192, -3.991)
ob_foot.scale = (0.2919, 0.3057, 1.39)
ob_eyes.parent = ob_neck
ob_eyes.matrix_parent_inverse = Matrix(((1.0, -0.0, 0.0, -0.0), (-0.0, 1.0, -0.0, 0.0), (0.0, -0.0, 1.0, -1.433), (-0.0, 0.0, -0.0, 1.0)))
ob_eyes.location = (1.139, -0.4046, 3.105)
ob_eyes.rotation_euler = (0.0, 0.08445, 0.0)
ob_eyes.scale = (0.5192, 0.5192, 0.5192)
ob_eyebrows.parent = ob_neck
ob_eyebrows.matrix_parent_inverse = Matrix(((1.0, -0.0, 0.0, -0.0), (-0.0, 1.0, -0.0, 0.0), (0.0, -0.0, 1.0, -1.433), (-0.0, 0.0, -0.0, 1.0)))
ob_eyebrows.location = (1.213, -0.4321, 3.48)
ob_eyebrows.rotation_euler = (-0.003902, 0.0, 0.0)
ob_eyebrows.scale = (0.4085, 0.6241, 0.1317)
ob_core.location = (0.0, 0.0, 0.0)
ob_chest.parent = ob_core
ob_chest.location = (0.0, 0.0, 0.0)
ob_chest.scale = (0.5426, 1.0, 1.287)
ob_arm_001.parent = ob_right_shoulder
ob_arm_001.matrix_parent_inverse = Matrix(((1.0, -0.0, -0.0, -0.0), (-0.0, 1.0, 0.0, 1.233), (-0.0, -0.0, 1.0, -1.188), (-0.0, 0.0, -0.0, 1.0)))
ob_arm_001.location = (0.0, -2.011, 1.185)
ob_arm_001.scale = (-0.3044, -1.222, -0.3667)
ob_arm.parent = ob_left_shoulder
ob_arm.matrix_parent_inverse = Matrix(((1.0, -0.0, -0.0, -0.0), (-0.0, 1.0, 0.0, 1.233), (-0.0, -0.0, 1.0, -1.188), (-0.0, 0.0, -0.0, 1.0)))
ob_arm.location = (0.0, -2.011, 1.185)
ob_arm.scale = (-0.3044, -1.222, -0.3667)
ob_hair.parent = ob_neck
ob_hair.matrix_parent_inverse = Matrix(((1.0, -0.0, 0.0, -0.0), (-0.0, 1.0, -0.0, 0.0), (0.0, -0.0, 1.0, -1.433), (-0.0, 0.0, -0.0, 1.0)))
ob_hair.location = (0.0, 0.0, 3.919)
ob_hair.scale = (0.3818, 0.3818, 0.1098)
ob_wine_glass.location = (0.0, 4.104, 1.191)
ob_wine_glass.scale = (0.125, 0.125, 0.125)

# ---- collection membership
col_collection.objects.link(ob_right_shoulder)
col_collection.objects.link(ob_right_leg)
col_collection.objects.link(ob_neck)
col_collection.objects.link(ob_lips)
col_collection.objects.link(ob_leg_001)
col_collection.objects.link(ob_leg)
col_collection.objects.link(ob_left_shoulder)
col_collection.objects.link(ob_left_leg)
col_collection.objects.link(ob_knee_001)
col_collection.objects.link(ob_knee)
col_collection.objects.link(ob_joint_001)
col_collection.objects.link(ob_joint)
col_collection.objects.link(ob_head)
col_collection.objects.link(ob_hand_001)
col_collection.objects.link(ob_hand)
col_collection.objects.link(ob_foot_001)
col_collection.objects.link(ob_foot)
col_collection.objects.link(ob_eyes)
col_collection.objects.link(ob_eyebrows)
col_collection.objects.link(ob_core)
col_collection.objects.link(ob_chest)
col_collection.objects.link(ob_arm_001)
col_collection.objects.link(ob_arm)
col_collection.objects.link(ob_hair)
col_collection.objects.link(ob_wine_glass)

# ---- scene / render settings (as saved in the file)
scene.frame_start = 1; scene.frame_end = 250; scene.frame_set(19)
scene.render.engine = 'BLENDER_EEVEE_NEXT'
scene.render.bake_bias = 0.0
scene.render.bake_samples = 0
scene.cycles.sampling_pattern = 'TABULATED_SOBOL'
scene.eevee.use_volume_custom_range = False
bpy.context.view_layer.update()

# ---- added for rendering (the .blend has no active camera and no usable light): camera, sun
cam_auto = bpy.data.cameras.new('AutoCamera')
cam_auto.lens = 50.0
cam_auto.sensor_width = 36.0
cam_auto.clip_end = 1000.0
ob_auto_camera = bpy.data.objects.new('AutoCamera', cam_auto)
scene.collection.objects.link(ob_auto_camera)
ob_auto_camera.location = (11.6143, -13.7996, 9.06479)
ob_auto_camera.rotation_euler = (1.09748, -7.21219e-08, 0.694738)
scene.camera = ob_auto_camera
light_auto_sun = bpy.data.lights.new('AutoSun', 'SUN')
light_auto_sun.energy = 3.0
light_auto_sun.angle = 0.0523599
ob_auto_sun = bpy.data.objects.new('AutoSun', light_auto_sun)
scene.collection.objects.link(ob_auto_sun)
ob_auto_sun.rotation_euler = (0.872665, 0.174533, 0.523599)
bpy.context.view_layer.update()
